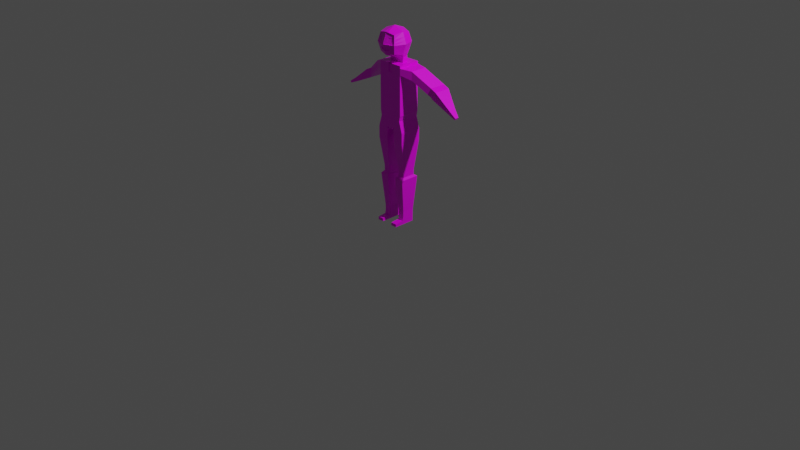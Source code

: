 # Source: char.blend  (saved by Blender 2.83.18; exported with 4.5.12 LTS)
import bpy
from mathutils import Matrix  # noqa: F401  (used for matrix-valued properties, if any)

bpy.ops.wm.read_factory_settings(use_empty=True)
scene = bpy.context.scene
scene.name = 'Scene'

# ---- collections
col_collection = bpy.data.collections.new('Collection'); scene.collection.children.link(col_collection)

# ---- images (referenced by path relative to the original .blend; pixels are not part of the script)
import os
ASSET_DIR = os.environ.get("B2B_ASSET_DIR", "")  # directory of the original .blend (textures are referenced by path, not embedded)
HERE = os.path.dirname(os.path.abspath(__file__))  # packed textures are extracted next to this script under _unpacked/

def load_image(name, relpath, width, height, colorspace="sRGB"):
    """Load a texture the original file referenced (path relative to the .blend, or extracted next to this script)."""
    p = next((c for c in (os.path.join(HERE, relpath), os.path.join(ASSET_DIR, relpath)) if relpath and os.path.exists(c)), "")
    if p:
        img = bpy.data.images.load(p, check_existing=True)
        img.name = name
    else:  # same state as the original file: an image datablock whose file is absent (Cycles renders it pink)
        img = bpy.data.images.new(name, width, height)
        img.source = "FILE"
        img.filepath = "//" + (relpath or name)
    img.colorspace_settings.name = colorspace
    return img
img_new_piskel_png = load_image('New Piskel.png', 'New Piskel.png', 1024, 1024, 'sRGB')

# ---- materials (node trees are filled in below, after node groups)
mat_material = bpy.data.materials.new('Material')
mat_material.alpha_threshold = 0.0
mat_material.use_transparent_shadow = False
mat_material.line_color = (0.0, 0.0, 0.0, 1.0)

# ---- material node trees
mat_material.use_nodes = True; mat_material.node_tree.nodes.clear()
_N = mat_material.node_tree.nodes; _L = mat_material.node_tree.links
n0 = _N.new('ShaderNodeOutputMaterial'); n0.name = 'Material Output'; n0.location = (300, 300)
n1 = _N.new('ShaderNodeTexImage'); n1.name = 'Image Texture'; n1.location = (-391, 179)
n1.image = img_new_piskel_png
n1.interpolation = 'Closest'
n2 = _N.new('ShaderNodeBsdfPrincipled'); n2.name = 'Principled BSDF'; n2.location = (10, 300)
n2.distribution = 'GGX'
n2.subsurface_method = 'BURLEY'
n2.inputs[2].default_value = 0.4
n2.inputs[3].default_value = 1.45
n2.inputs[27].default_value = (0.0, 0.0, 0.0, 1.0)
n2.inputs[28].default_value = 1.0
_L.new(n2.outputs[0], n0.inputs[0])
_L.new(n1.outputs[0], n2.inputs[0])
_L.new(n1.outputs[1], n2.inputs[4])
n0.is_active_output = True

# ---- world
world_world = bpy.data.worlds.new('World'); scene.world = world_world
world_world.use_nodes = True; world_world.node_tree.nodes.clear()
_N = world_world.node_tree.nodes; _L = world_world.node_tree.links
n0 = _N.new('ShaderNodeOutputWorld'); n0.name = 'World Output'; n0.location = (300, 300)
n1 = _N.new('ShaderNodeBackground'); n1.name = 'Background'; n1.location = (10, 300)
n1.inputs[0].default_value = (0.05088, 0.05088, 0.05088, 1.0)
_L.new(n1.outputs[0], n0.inputs[0])
n0.is_active_output = True
world_world.color = (0.05088, 0.05088, 0.05088)
world_world.use_sun_shadow = False
world_world.sun_shadow_jitter_overblur = 0.0

# ---- cameras
cam_camera = bpy.data.cameras.new('Camera')
cam_camera.clip_end = 100.0
cam_camera.ortho_scale = 7.314

# ---- lights
light_light = bpy.data.lights.new('Light', 'POINT')
light_light.transmission_factor = 0.0
light_light.energy = 1000.0
light_light.shadow_soft_size = 0.1
light_light.shadow_maximum_resolution = 0.006
light_light.use_absolute_resolution = True

# ---- meshes
me_cube = bpy.data.meshes.new('Cube')
me_cube.from_pydata([(1.0, 1.0, 1.0), (1.0, 1.0, -1.0), (1.0, -1.0, 1.0), (1.0, -1.0, -1.0), (0.9672, -1.0, -1.057), (0.9672, 1.0, -1.057), (0.1521, -1.0, -1.0), (0.1521, 1.0, 1.0), (0.1521, 1.0, -1.0), (0.1521, -1.0, 1.0), (0.3275, -1.0, -1.694), (0.3275, 1.0, -1.694), (0.2902, -1.0, -1.811), (0.9194, -1.0, -1.242), (0.9194, 1.0, -1.242), (0.2902, 1.0, -1.811), (0.333, -1.0, -1.88), (1.178, -1.0, -1.806), (1.178, 1.0, -1.806), (0.333, 1.0, -1.88), (0.3282, -1.0, -2.378), (1.181, -1.0, -2.393), (1.181, 1.0, -2.393), (0.3282, 1.0, -2.378), (0.5121, -0.5933, -3.851), (1.018, -0.5933, -3.86), (1.018, 0.5933, -3.86), (0.5121, 0.5933, -3.851), (0.5006, -0.5933, -4.137), (1.006, -0.5933, -4.146), (1.006, 0.5933, -4.146), (0.5006, 0.5933, -4.137), (0.3744, -0.8793, -4.242), (1.124, -0.8793, -4.255), (1.124, 0.8793, -4.255), (0.3744, 0.8793, -4.242), (0.4779, -0.5684, -5.953), (0.9624, -0.5684, -5.962), (0.9624, 0.5684, -5.962), (0.4779, 0.5684, -5.953), (0.4676, -0.5684, -6.209), (0.9521, -0.5684, -6.217), (0.9521, 0.5684, -6.217), (0.4676, 0.5684, -6.209), (0.4511, -0.5684, -6.621), (0.9356, -0.5684, -6.63), (0.9356, 0.5684, -6.63), (0.4511, 0.5684, -6.621), (0.4676, -1.421, -6.474), (0.9521, -1.421, -6.483), (0.4511, -1.437, -6.621), (0.9356, -1.437, -6.63), (0.4676, -0.6381, -6.43), (0.9521, -0.6381, -6.439), (0.4511, -1.003, -6.621), (0.9356, -1.003, -6.63), (1.0, 1.0, 1.322), (1.0, -1.0, 1.322), (0.1521, 1.0, 1.322), (0.1521, -1.0, 1.322), (1.0, 1.0, 1.443), (1.0, -1.0, 1.443), (0.1521, 1.0, 1.443), (0.1521, -1.0, 1.443), (1.758, 0.9592, 0.811), (1.758, -0.524, 0.811), (1.758, 0.9592, 1.245), (1.758, -0.524, 1.245), (3.103, 1.607, 0.1455), (3.103, 0.1233, 0.1455), (3.103, 1.607, 0.5797), (3.103, 0.1233, 0.5797), (3.233, 1.607, 0.0672), (3.233, 0.1233, 0.0672), (3.544, 1.607, 0.4509), (3.544, 0.1233, 0.4509), (4.705, 0.8419, -0.3641), (4.705, 0.1794, -0.3641), (4.844, 0.8419, -0.1927), (4.844, 0.1794, -0.1927), (5.365, 0.5222, -0.5407), (5.365, 0.1738, -0.5407), (5.438, 0.5222, -0.4505), (5.438, 0.1738, -0.4505), (0.1521, -0.9396, 1.0), (0.1521, -0.9396, 1.322), (0.1521, -0.9396, 1.443), (-1.0, 1.0, 1.0), (-1.0, 1.0, -1.0), (-1.0, -1.0, 1.0), (-1.0, -1.0, -1.0), (0.0, 1.0, -1.0), (0.0, -1.0, 1.0), (0.0, -1.0, -1.0), (0.0, 1.0, 1.0), (0.0, -1.0, -1.757), (-0.9672, -1.0, -1.057), (-0.9672, 1.0, -1.057), (0.0, 1.0, -1.757), (-0.1521, -1.0, -1.0), (-0.1521, 1.0, 1.0), (-0.1521, 1.0, -1.0), (-0.1521, -1.0, 1.0), (-0.3275, -1.0, -1.694), (-0.3275, 1.0, -1.694), (-0.2902, -1.0, -1.811), (-0.9194, -1.0, -1.242), (-0.9194, 1.0, -1.242), (-0.2902, 1.0, -1.811), (-0.333, -1.0, -1.88), (-1.178, -1.0, -1.806), (-1.178, 1.0, -1.806), (-0.333, 1.0, -1.88), (-0.3282, -1.0, -2.378), (-1.181, -1.0, -2.393), (-1.181, 1.0, -2.393), (-0.3282, 1.0, -2.378), (-0.5121, -0.5933, -3.851), (-1.018, -0.5933, -3.86), (-1.018, 0.5933, -3.86), (-0.5121, 0.5933, -3.851), (-0.5006, -0.5933, -4.137), (-1.006, -0.5933, -4.146), (-1.006, 0.5933, -4.146), (-0.5006, 0.5933, -4.137), (-0.3744, -0.8793, -4.242), (-1.124, -0.8793, -4.255), (-1.124, 0.8793, -4.255), (-0.3744, 0.8793, -4.242), (-0.4779, -0.5684, -5.953), (-0.9624, -0.5684, -5.962), (-0.9624, 0.5684, -5.962), (-0.4779, 0.5684, -5.953), (-0.4676, -0.5684, -6.209), (-0.9521, -0.5684, -6.217), (-0.9521, 0.5684, -6.217), (-0.4676, 0.5684, -6.209), (-0.4511, -0.5684, -6.621), (-0.9356, -0.5684, -6.63), (-0.9356, 0.5684, -6.63), (-0.4511, 0.5684, -6.621), (-0.4676, -1.421, -6.474), (-0.9521, -1.421, -6.483), (-0.4511, -1.437, -6.621), (-0.9356, -1.437, -6.63), (-0.4676, -0.6381, -6.43), (-0.9521, -0.6381, -6.439), (-0.4511, -1.003, -6.621), (-0.9356, -1.003, -6.63), (-1.0, 1.0, 1.322), (-1.0, -1.0, 1.322), (-0.1521, 1.0, 1.322), (-0.1521, -1.0, 1.322), (0.0, 1.0, 1.322), (-1.0, 1.0, 1.443), (-1.0, -1.0, 1.443), (-0.1521, 1.0, 1.443), (-0.1521, -1.0, 1.443), (0.0, -1.0, 1.443), (0.0, 1.0, 1.443), (-1.758, 0.9592, 0.811), (-1.758, -0.524, 0.811), (-1.758, 0.9592, 1.245), (-1.758, -0.524, 1.245), (-3.103, 1.607, 0.1455), (-3.103, 0.1233, 0.1455), (-3.103, 1.607, 0.5797), (-3.103, 0.1233, 0.5797), (-3.233, 1.607, 0.0672), (-3.233, 0.1233, 0.0672), (-3.544, 1.607, 0.4509), (-3.544, 0.1233, 0.4509), (-4.705, 0.8419, -0.3641), (-4.705, 0.1794, -0.3641), (-4.844, 0.8419, -0.1927), (-4.844, 0.1794, -0.1927), (-5.365, 0.5222, -0.5407), (-5.365, 0.1738, -0.5407), (-5.438, 0.5222, -0.4505), (-5.438, 0.1738, -0.4505), (-0.1521, -0.9396, 1.0), (0.0, -0.9396, 1.0), (-0.1521, -0.9396, 1.322), (0.0, -0.9396, 1.322), (-0.1521, -0.9396, 1.443), (0.0, -0.9396, 1.443), (-0.6865, -1.288, 1.97), (-0.6865, -1.288, 2.867), (-0.6865, 0.3125, 1.97), (-0.6865, 0.3125, 2.867), (-0.8369, -0.4878, 1.872), (-0.8369, -1.464, 2.419), (-0.8369, -0.4878, 2.965), (-0.8369, 0.4879, 2.419), (-1.153, -0.4878, 2.419), (-0.5109, 0.3379, 1.746), (-0.6228, -0.2578, 1.673), (-0.5109, 0.3379, 1.388), (-0.6228, -0.2578, 1.315), (0.5109, 0.3379, 1.388), (0.6228, -0.2578, 1.315), (-0.7975, -1.418, 2.536), (-0.7474, -1.359, 2.686), (-0.7474, 0.3835, 2.686), (-0.7975, 0.442, 2.536), (-0.9647, -0.4878, 2.744), (-1.07, -0.4878, 2.562), (-0.1716, 0.4441, 1.896), (-0.3432, 0.4002, 1.921), (-0.5149, 0.3564, 1.945), (-0.5149, 0.3564, 2.892), (-0.3432, 0.4002, 2.916), (-0.1716, 0.4441, 2.941), (-0.5149, -1.332, 1.945), (-0.3432, -1.376, 1.921), (-0.1716, -1.42, 1.896), (-0.1716, -1.42, 2.941), (-0.3432, -1.376, 2.916), (-0.5149, -1.332, 2.892), (-0.6277, 0.58, 2.419), (-0.4185, 0.672, 2.419), (-0.2092, 0.764, 2.419), (-0.6277, -1.556, 2.419), (-0.4185, -1.648, 2.419), (-0.2092, -1.74, 2.419), (-0.6277, -0.4878, 1.82), (-0.4185, -0.4878, 1.769), (-0.2092, -0.4878, 1.717), (-0.6277, -0.4878, 3.017), (-0.4185, -0.4878, 3.069), (-0.2092, -0.4878, 3.12), (-0.1277, 0.4358, 1.691), (-0.2554, 0.4031, 1.709), (-0.3832, 0.3705, 1.728), (-0.4671, -0.2578, 1.634), (-0.3114, -0.2578, 1.596), (-0.1557, -0.2578, 1.558), (-0.1277, 0.4358, 1.333), (-0.2554, 0.4031, 1.352), (-0.3832, 0.3705, 1.37), (-0.4671, -0.2578, 1.277), (-0.3114, -0.2578, 1.238), (-0.1557, -0.2578, 1.2), (-0.5981, 0.5214, 2.543), (-0.3988, 0.6008, 2.549), (-0.1994, 0.6802, 2.555), (-0.5605, 0.4469, 2.7), (-0.3737, 0.5102, 2.715), (-0.1868, 0.5736, 2.729), (-0.7438, -1.355, 2.141), (-0.7939, -1.414, 2.29), (-0.7939, 0.4378, 2.29), (-0.7438, 0.3794, 2.141), (-0.9572, -0.4878, 2.08), (-1.062, -0.4878, 2.262), (-0.1985, -1.648, 2.269), (-0.1859, -1.542, 2.095), (-0.397, -1.57, 2.276), (-0.3719, -1.479, 2.11), (-0.5955, -1.492, 2.283), (-0.5578, -1.417, 2.126), (-0.5955, 0.5161, 2.283), (-0.5578, 0.4416, 2.126), (-0.397, 0.5943, 2.276), (-0.3719, 0.5038, 2.11), (-0.1985, 0.6726, 2.269), (-0.1859, 0.566, 2.095), (0.02309, -1.526, 2.096), (0.02309, -1.649, 2.278), (-0.1754, -1.57, 2.285), (-0.1629, -1.464, 2.111), (-0.3739, -1.492, 2.292), (-0.3488, -1.401, 2.126), (-0.7344, -1.305, 2.676), (-0.6735, -1.234, 2.858), (-0.5019, -1.278, 2.883), (0.01299, -1.681, 2.553), (0.01299, -1.777, 2.409), (-0.1962, -1.685, 2.409), (-0.8239, -1.409, 2.409), (-0.7845, -1.363, 2.527), (0.01299, -1.409, 2.956), (0.01299, -1.558, 2.735), (-0.5851, -1.443, 2.533), (-0.5475, -1.368, 2.691), (-0.1586, -1.366, 2.932), (-0.3302, -1.322, 2.907), (-0.6147, -1.501, 2.409), (-0.4055, -1.593, 2.409), (-0.1864, -1.602, 2.546), (-0.3858, -1.522, 2.54), (-0.1738, -1.495, 2.72), (-0.3607, -1.432, 2.706), (-0.568, -1.385, 2.522), (-0.3141, -1.544, 2.535), (-0.5135, -1.464, 2.529), (-0.3016, -1.437, 2.709), (-0.4884, -1.374, 2.695), (-0.5304, -1.31, 2.68), (0.6865, -1.288, 1.97), (0.6865, -1.288, 2.867), (0.6865, 0.3125, 1.97), (0.6865, 0.3125, 2.867), (0.8369, -0.4878, 1.872), (0.8369, -1.464, 2.419), (0.8369, -0.4878, 2.965), (0.8369, 0.4879, 2.419), (0.0, 0.4879, 1.872), (0.0, 0.4879, 2.965), (0.0, -1.464, 1.872), (0.0, -1.396, 2.942), (1.153, -0.4878, 2.419), (0.0, 0.856, 2.419), (0.0, -1.764, 2.395), (0.0, -0.4878, 1.665), (0.0, -0.4878, 3.172), (0.5109, 0.3379, 1.746), (0.6228, -0.2578, 1.673), (0.0, 0.4684, 1.673), (0.0, -0.2578, 1.519), (0.5109, 0.3379, 1.388), (0.6228, -0.2578, 1.315), (-0.5109, 0.3379, 1.388), (0.0, 0.4684, 1.315), (-0.6228, -0.2578, 1.315), (0.0, -0.2578, 1.162), (0.7975, -1.418, 2.536), (0.7474, -1.359, 2.686), (0.7474, 0.3835, 2.686), (0.7975, 0.442, 2.536), (0.9647, -0.4878, 2.744), (1.07, -0.4878, 2.562), (0.0, 0.6369, 2.744), (0.0, 0.7596, 2.562), (0.0, -1.545, 2.721), (0.0, -1.668, 2.538), (0.1716, 0.4441, 1.896), (0.3432, 0.4002, 1.921), (0.5149, 0.3564, 1.945), (0.5149, 0.3564, 2.892), (0.3432, 0.4002, 2.916), (0.1716, 0.4441, 2.941), (0.5149, -1.332, 1.945), (0.3432, -1.376, 1.921), (0.1716, -1.42, 1.896), (0.1716, -1.42, 2.941), (0.3432, -1.376, 2.916), (0.5149, -1.332, 2.892), (0.6277, 0.58, 2.419), (0.4185, 0.672, 2.419), (0.2092, 0.764, 2.419), (0.6277, -1.556, 2.419), (0.4185, -1.648, 2.419), (0.2092, -1.74, 2.419), (0.6277, -0.4878, 1.82), (0.4185, -0.4878, 1.769), (0.2092, -0.4878, 1.717), (0.6277, -0.4878, 3.017), (0.4185, -0.4878, 3.069), (0.2092, -0.4878, 3.12), (0.1277, 0.4358, 1.691), (0.2554, 0.4031, 1.709), (0.3832, 0.3705, 1.728), (0.4671, -0.2578, 1.634), (0.3114, -0.2578, 1.596), (0.1557, -0.2578, 1.558), (0.1277, 0.4358, 1.333), (0.2554, 0.4031, 1.352), (0.3832, 0.3705, 1.37), (0.4671, -0.2578, 1.277), (0.3114, -0.2578, 1.238), (0.1557, -0.2578, 1.2), (0.5981, 0.5214, 2.543), (0.3988, 0.6008, 2.549), (0.1994, 0.6802, 2.555), (0.5605, 0.4469, 2.7), (0.3737, 0.5102, 2.715), (0.1868, 0.5736, 2.729), (0.7438, -1.355, 2.141), (0.7939, -1.414, 2.29), (0.7939, 0.4378, 2.29), (0.7438, 0.3794, 2.141), (0.9572, -0.4878, 2.08), (1.062, -0.4878, 2.262), (0.0, 0.6282, 2.08), (0.0, 0.7508, 2.262), (0.0, -1.604, 2.08), (0.0, -1.727, 2.262), (0.1985, -1.648, 2.269), (0.1859, -1.542, 2.095), (0.397, -1.57, 2.276), (0.3719, -1.479, 2.11), (0.5955, -1.492, 2.283), (0.5578, -1.417, 2.126), (0.5955, 0.5161, 2.283), (0.5578, 0.4416, 2.126), (0.397, 0.5943, 2.276), (0.3719, 0.5038, 2.11), (0.1985, 0.6726, 2.269), (0.1859, 0.566, 2.095), (-0.02309, -1.526, 2.096), (-0.02309, -1.649, 2.278), (0.1754, -1.57, 2.285), (0.1629, -1.464, 2.111), (0.3739, -1.492, 2.292), (0.3488, -1.401, 2.126), (0.7344, -1.305, 2.676), (0.6735, -1.234, 2.858), (0.5019, -1.278, 2.883), (-0.01299, -1.681, 2.553), (-0.01299, -1.777, 2.409), (0.1962, -1.685, 2.409), (0.8239, -1.409, 2.409), (0.7845, -1.363, 2.527), (-0.01299, -1.409, 2.956), (-0.01299, -1.558, 2.735), (0.5851, -1.443, 2.533), (0.5475, -1.368, 2.691), (0.1586, -1.366, 2.932), (0.3302, -1.322, 2.907), (0.6147, -1.501, 2.409), (0.4055, -1.593, 2.409), (0.1864, -1.602, 2.546), (0.3858, -1.522, 2.54), (0.1738, -1.495, 2.72), (0.3607, -1.432, 2.706), (0.568, -1.385, 2.522), (0.3141, -1.544, 2.535), (0.5135, -1.464, 2.529), (0.3016, -1.437, 2.709), (0.4884, -1.374, 2.695), (0.5304, -1.31, 2.68)], [], [(6, 93, 95, 10), (1, 0, 2, 3), (8, 7, 0, 1), (6, 9, 92, 93), (57, 2, 65, 67), (5, 4, 13, 14), (8, 1, 5, 11), (1, 3, 4, 5), (91, 8, 11, 98), (98, 11, 10, 95), (0, 7, 58, 56), (3, 2, 9, 6), (91, 94, 7, 8), (3, 6, 10, 4), (13, 12, 16, 17), (10, 11, 15, 12), (11, 5, 14, 15), (4, 10, 12, 13), (19, 18, 22, 23), (12, 15, 19, 16), (14, 13, 17, 18), (15, 14, 18, 19), (20, 23, 27, 24), (17, 16, 20, 21), (16, 19, 23, 20), (18, 17, 21, 22), (27, 26, 30, 31), (22, 21, 25, 26), (23, 22, 26, 27), (21, 20, 24, 25), (31, 30, 34, 35), (25, 24, 28, 29), (24, 27, 31, 28), (26, 25, 29, 30), (32, 35, 39, 36), (29, 28, 32, 33), (28, 31, 35, 32), (30, 29, 33, 34), (39, 38, 42, 43), (34, 33, 37, 38), (35, 34, 38, 39), (33, 32, 36, 37), (53, 52, 48, 49), (37, 36, 40, 41), (36, 39, 43, 40), (38, 37, 41, 42), (47, 46, 45, 44), (40, 43, 47, 44), (42, 41, 45, 46), (43, 42, 46, 47), (49, 48, 50, 51), (52, 54, 50, 48), (54, 55, 51, 50), (55, 53, 49, 51), (45, 41, 53, 55), (44, 45, 55, 54), (40, 44, 54, 52), (41, 40, 52, 53), (58, 153, 159, 62), (56, 58, 62, 60), (9, 2, 57, 59), (7, 94, 153, 58), (59, 63, 86, 85), (62, 159, 158, 63), (60, 62, 63, 61), (63, 158, 185, 86), (57, 56, 60, 61), (59, 57, 61, 63), (64, 66, 70, 68), (2, 0, 64, 65), (56, 57, 67, 66), (0, 56, 66, 64), (70, 71, 75, 74), (66, 67, 71, 70), (65, 64, 68, 69), (67, 65, 69, 71), (75, 73, 77, 79), (69, 68, 72, 73), (71, 69, 73, 75), (68, 70, 74, 72), (78, 79, 83, 82), (72, 74, 78, 76), (74, 75, 79, 78), (73, 72, 76, 77), (81, 80, 82, 83), (77, 76, 80, 81), (79, 77, 81, 83), (76, 78, 82, 80), (181, 84, 85, 183), (183, 85, 86, 185), (92, 9, 84, 181), (9, 59, 85, 84), (99, 103, 95, 93), (88, 90, 89, 87), (101, 88, 87, 100), (99, 93, 92, 102), (150, 163, 161, 89), (97, 107, 106, 96), (101, 104, 97, 88), (88, 97, 96, 90), (91, 98, 104, 101), (98, 95, 103, 104), (87, 149, 151, 100), (90, 99, 102, 89), (91, 101, 100, 94), (90, 96, 103, 99), (106, 110, 109, 105), (103, 105, 108, 104), (104, 108, 107, 97), (96, 106, 105, 103), (112, 116, 115, 111), (105, 109, 112, 108), (107, 111, 110, 106), (108, 112, 111, 107), (113, 117, 120, 116), (110, 114, 113, 109), (109, 113, 116, 112), (111, 115, 114, 110), (120, 124, 123, 119), (115, 119, 118, 114), (116, 120, 119, 115), (114, 118, 117, 113), (124, 128, 127, 123), (118, 122, 121, 117), (117, 121, 124, 120), (119, 123, 122, 118), (125, 129, 132, 128), (122, 126, 125, 121), (121, 125, 128, 124), (123, 127, 126, 122), (132, 136, 135, 131), (127, 131, 130, 126), (128, 132, 131, 127), (126, 130, 129, 125), (146, 142, 141, 145), (130, 134, 133, 129), (129, 133, 136, 132), (131, 135, 134, 130), (140, 137, 138, 139), (133, 137, 140, 136), (135, 139, 138, 134), (136, 140, 139, 135), (142, 144, 143, 141), (145, 141, 143, 147), (147, 143, 144, 148), (148, 144, 142, 146), (138, 148, 146, 134), (137, 147, 148, 138), (133, 145, 147, 137), (134, 146, 145, 133), (151, 156, 159, 153), (149, 154, 156, 151), (102, 152, 150, 89), (100, 151, 153, 94), (152, 182, 184, 157), (156, 157, 158, 159), (154, 155, 157, 156), (157, 184, 185, 158), (150, 155, 154, 149), (152, 157, 155, 150), (160, 164, 166, 162), (89, 161, 160, 87), (149, 162, 163, 150), (87, 160, 162, 149), (166, 170, 171, 167), (162, 166, 167, 163), (161, 165, 164, 160), (163, 167, 165, 161), (171, 175, 173, 169), (165, 169, 168, 164), (167, 171, 169, 165), (164, 168, 170, 166), (174, 178, 179, 175), (168, 172, 174, 170), (170, 174, 175, 171), (169, 173, 172, 168), (177, 179, 178, 176), (173, 177, 176, 172), (175, 179, 177, 173), (172, 176, 178, 174), (181, 183, 182, 180), (183, 185, 184, 182), (92, 181, 180, 102), (102, 180, 182, 152), (250, 191, 194, 254), (202, 187, 192, 205), (205, 192, 189, 203), (254, 194, 193, 251), (265, 221, 312, 385), (248, 212, 308, 332), (259, 222, 191, 250), (225, 190, 196, 234), (227, 314, 309, 215), (210, 189, 192, 228), (228, 192, 187, 218), (231, 318, 323, 237), (234, 196, 198, 240), (190, 188, 195, 196), (207, 307, 318, 231), (237, 323, 325, 242), (323, 199, 200, 325), (196, 195, 197, 198), (221, 245, 333, 312), (245, 248, 332, 333), (194, 206, 204, 193), (206, 205, 203, 204), (191, 201, 206, 194), (201, 202, 205, 206), (204, 203, 246, 243), (243, 246, 247, 244), (244, 247, 248, 245), (193, 204, 243, 219), (219, 243, 244, 220), (220, 244, 245, 221), (313, 335, 276, 277), (191, 222, 287, 279), (218, 187, 274, 275), (187, 202, 273, 274), (335, 334, 282, 276), (197, 239, 240, 198), (239, 238, 241, 240), (238, 237, 242, 241), (188, 209, 233, 195), (209, 208, 232, 233), (208, 207, 231, 232), (319, 236, 242, 325), (236, 235, 241, 242), (235, 234, 240, 241), (195, 233, 239, 197), (233, 232, 238, 239), (232, 231, 237, 238), (315, 230, 216, 310), (230, 229, 217, 216), (229, 228, 218, 217), (308, 212, 230, 315), (212, 211, 229, 230), (211, 210, 228, 229), (190, 225, 213, 186), (225, 226, 214, 213), (226, 227, 215, 214), (314, 227, 236, 319), (227, 226, 235, 236), (226, 225, 234, 235), (387, 313, 224, 255), (255, 224, 223, 257), (257, 223, 222, 259), (202, 201, 280, 273), (334, 310, 281, 282), (201, 191, 279, 280), (203, 189, 210, 246), (246, 210, 211, 247), (247, 211, 212, 248), (251, 193, 219, 261), (261, 219, 220, 263), (263, 220, 221, 265), (217, 218, 275, 286), (216, 217, 286, 285), (223, 224, 278, 288), (310, 216, 285, 281), (224, 313, 277, 278), (222, 223, 288, 287), (208, 264, 266, 207), (264, 263, 265, 266), (209, 262, 264, 208), (262, 261, 263, 264), (188, 252, 262, 209), (252, 251, 261, 262), (214, 258, 260, 213), (258, 257, 259, 260), (215, 256, 258, 214), (258, 256, 270, 272), (309, 386, 256, 215), (256, 386, 267, 270), (213, 260, 249, 186), (260, 259, 250, 249), (207, 266, 384, 307), (266, 265, 385, 384), (190, 253, 252, 188), (253, 254, 251, 252), (186, 249, 253, 190), (249, 250, 254, 253), (270, 269, 271, 272), (267, 268, 269, 270), (257, 258, 272, 271), (387, 255, 269, 268), (255, 257, 271, 269), (284, 275, 274, 273), (287, 283, 280, 279), (283, 284, 273, 280), (276, 282, 291, 289), (289, 291, 296, 294), (284, 283, 293, 298), (277, 276, 289, 278), (278, 289, 290, 288), (288, 290, 283, 287), (282, 281, 285, 291), (291, 285, 286, 292), (292, 286, 275, 284), (294, 296, 297, 295), (295, 297, 298, 293), (292, 284, 298, 297), (290, 289, 294, 295), (291, 292, 297, 296), (283, 290, 295, 293), (379, 383, 311, 304), (327, 330, 305, 300), (330, 328, 302, 305), (383, 380, 306, 311), (398, 385, 312, 350), (377, 332, 308, 341), (392, 379, 304, 351), (354, 363, 317, 303), (356, 344, 309, 314), (339, 357, 305, 302), (357, 347, 300, 305), (360, 366, 323, 318), (363, 369, 321, 317), (303, 317, 316, 301), (336, 360, 318, 307), (366, 371, 325, 323), (323, 325, 324, 322), (317, 321, 320, 316), (350, 312, 333, 374), (374, 333, 332, 377), (311, 306, 329, 331), (331, 329, 328, 330), (304, 311, 331, 326), (326, 331, 330, 327), (329, 372, 375, 328), (372, 373, 376, 375), (373, 374, 377, 376), (306, 348, 372, 329), (348, 349, 373, 372), (349, 350, 374, 373), (313, 410, 409, 335), (304, 412, 420, 351), (347, 408, 407, 300), (300, 407, 406, 327), (335, 409, 415, 334), (320, 321, 369, 368), (368, 369, 370, 367), (367, 370, 371, 366), (301, 316, 362, 338), (338, 362, 361, 337), (337, 361, 360, 336), (319, 325, 371, 365), (365, 371, 370, 364), (364, 370, 369, 363), (316, 320, 368, 362), (362, 368, 367, 361), (361, 367, 366, 360), (315, 310, 345, 359), (359, 345, 346, 358), (358, 346, 347, 357), (308, 315, 359, 341), (341, 359, 358, 340), (340, 358, 357, 339), (303, 299, 342, 354), (354, 342, 343, 355), (355, 343, 344, 356), (314, 319, 365, 356), (356, 365, 364, 355), (355, 364, 363, 354), (387, 388, 353, 313), (388, 390, 352, 353), (390, 392, 351, 352), (327, 406, 413, 326), (334, 415, 414, 310), (326, 413, 412, 304), (328, 375, 339, 302), (375, 376, 340, 339), (376, 377, 341, 340), (380, 394, 348, 306), (394, 396, 349, 348), (396, 398, 350, 349), (346, 419, 408, 347), (345, 418, 419, 346), (352, 421, 411, 353), (310, 414, 418, 345), (353, 411, 410, 313), (351, 420, 421, 352), (337, 336, 399, 397), (397, 399, 398, 396), (338, 337, 397, 395), (395, 397, 396, 394), (301, 338, 395, 381), (381, 395, 394, 380), (343, 342, 393, 391), (391, 393, 392, 390), (344, 343, 391, 389), (391, 405, 403, 389), (309, 344, 389, 386), (389, 403, 400, 386), (342, 299, 378, 393), (393, 378, 379, 392), (336, 307, 384, 399), (399, 384, 385, 398), (303, 301, 381, 382), (382, 381, 380, 383), (299, 303, 382, 378), (378, 382, 383, 379), (403, 405, 404, 402), (400, 403, 402, 401), (390, 404, 405, 391), (387, 401, 402, 388), (388, 402, 404, 390), (417, 406, 407, 408), (420, 412, 413, 416), (416, 413, 406, 417), (409, 422, 424, 415), (422, 427, 429, 424), (417, 431, 426, 416), (410, 411, 422, 409), (411, 421, 423, 422), (421, 420, 416, 423), (415, 424, 418, 414), (424, 425, 419, 418), (425, 417, 408, 419), (427, 428, 430, 429), (428, 426, 431, 430), (425, 430, 431, 417), (423, 428, 427, 422), (424, 429, 430, 425), (416, 426, 428, 423)])
_uv = me_cube.uv_layers.new(name='UVMap')
_uv.uv.foreach_set('vector', [0.5, 0.23, 0.5, 0.23, 0.5, 0.23, 0.5, 0.23, 0.5, 0.2119, 0.5, 0.2119, 0.5, 0.2119, 0.5, 0.2119, 0.5, 0.2119, 0.5, 0.2119, 0.5, 0.2119, 0.5, 0.2119, 0.5, 0.23, 0.5, 0.23, 0.5, 0.23, 0.5, 0.23, 0.5, 0.2119, 0.5, 0.2119, 0.5, 0.2119, 0.5, 0.2119, 0.5, 0.2119, 0.5, 0.2119, 0.5, 0.2119, 0.5, 0.2119, 0.5, 0.2119, 0.5, 0.2119, 0.5, 0.2119, 0.5, 0.2119, 0.5, 0.4662, 0.5, 0.4662, 0.5, 0.4662, 0.5, 0.4662, 0.5, 0.2119, 0.5, 0.2119, 0.5, 0.2119, 0.5, 0.2119, 0.5, 0.2135, 0.5, 0.2135, 0.5, 0.2135, 0.5, 0.2135, 0.5, 0.2119, 0.5, 0.2119, 0.5, 0.2119, 0.5, 0.2119, 0.5, 0.23, 0.5, 0.23, 0.5, 0.23, 0.5, 0.23, 0.5, 0.2119, 0.5, 0.2119, 0.5, 0.2119, 0.5, 0.2119, 0.5, 0.23, 0.5, 0.23, 0.5, 0.23, 0.5, 0.23, 0.5, 0.23, 0.5, 0.23, 0.5, 0.23, 0.5, 0.23, 0.5, 0.2274, 0.5, 0.2274, 0.5, 0.2274, 0.5, 0.2274, 0.5, 0.2119, 0.5, 0.2119, 0.5, 0.2119, 0.5, 0.2119, 0.5, 0.2278, 0.5, 0.2278, 0.5, 0.2278, 0.5, 0.2278, 0.5, 0.2119, 0.5, 0.2119, 0.5, 0.2119, 0.5, 0.2119, 0.5, 0.2274, 0.5, 0.2274, 0.5, 0.2274, 0.5, 0.2274, 0.5, 0.2119, 0.5, 0.2119, 0.5, 0.2119, 0.5, 0.2119, 0.5, 0.2119, 0.5, 0.2119, 0.5, 0.2119, 0.5, 0.2119, 0.5, 0.229, 0.5, 0.229, 0.5, 0.229, 0.5, 0.229, 0.5, 0.23, 0.5, 0.23, 0.5, 0.23, 0.5, 0.23, 0.5, 0.229, 0.5, 0.229, 0.5, 0.229, 0.5, 0.229, 0.5, 0.2119, 0.5, 0.2119, 0.5, 0.2119, 0.5, 0.2119, 0.5, 0.4662, 0.5, 0.4662, 0.5, 0.4662, 0.5, 0.4662, 0.5, 0.2119, 0.5, 0.2119, 0.5, 0.2119, 0.5, 0.2119, 0.5, 0.2119, 0.5, 0.2119, 0.5, 0.2119, 0.5, 0.2119, 0.5, 0.23, 0.5, 0.23, 0.5, 0.23, 0.5, 0.23, 0.5, 0.4662, 0.5, 0.4662, 0.5, 0.4662, 0.5, 0.4662, 0.5, 0.4662, 0.5, 0.4662, 0.5, 0.4662, 0.5, 0.4662, 0.5, 0.4662, 0.5, 0.4662, 0.5, 0.4662, 0.5, 0.4662, 0.5, 0.4662, 0.5, 0.4662, 0.5, 0.4662, 0.5, 0.4662, 0.5, 0.4662, 0.5, 0.4662, 0.5, 0.4662, 0.5, 0.4662, 0.5, 0.4662, 0.5, 0.4662, 0.5, 0.4662, 0.5, 0.4662, 0.5, 0.4662, 0.5, 0.4662, 0.5, 0.4662, 0.5, 0.4662, 0.5, 0.4662, 0.5, 0.4662, 0.5, 0.4662, 0.5, 0.4662, 0.5, 0.4662, 0.5, 0.4662, 0.5, 0.4662, 0.5, 0.4662, 0.5, 0.4662, 0.5, 0.4662, 0.5, 0.4662, 0.5, 0.4662, 0.5, 0.4662, 0.5, 0.4662, 0.5, 0.4662, 0.5, 0.4662, 0.5, 0.4662, 0.5, 0.4662, 0.5, 0.4662, 0.5, 0.4662, 0.5, 0.4662, 0.5, 0.4662, 0.5, 0.4662, 0.5, 0.4662, 0.5, 0.4662, 0.5, 0.4662, 0.5, 0.4662, 0.5, 0.4662, 0.5, 0.4662, 0.5, 0.4662, 0.5, 0.4662, 0.5, 0.4662, 0.5, 0.4662, 0.5, 0.4662, 0.5, 0.4662, 0.5, 0.4662, 0.5, 0.4662, 0.5, 0.4662, 0.5, 0.4662, 0.5, 0.4662, 0.5, 0.4662, 0.5, 0.4662, 0.5, 0.4662, 0.5, 0.4662, 0.5, 0.4662, 0.5, 0.4662, 0.5, 0.4662, 0.5, 0.4662, 0.5, 0.4662, 0.5, 0.4662, 0.5, 0.4662, 0.5, 0.4662, 0.5, 0.4662, 0.5, 0.4662, 0.5, 0.4662, 0.5, 0.4662, 0.5, 0.4662, 0.5, 0.4662, 0.5, 0.4662, 0.5, 0.4662, 0.5, 0.4662, 0.5, 0.4662, 0.5, 0.4662, 0.5, 0.4662, 0.5, 0.4662, 0.5, 0.4662, 0.5, 0.4662, 0.5, 0.4662, 0.5, 0.4662, 0.5, 0.4662, 0.5, 0.4662, 0.5, 0.4662, 0.5, 0.4662, 0.5, 0.4662, 0.5, 0.4662, 0.5, 0.4662, 0.5, 0.4662, 0.5, 0.4662, 0.5, 0.4662, 0.5, 0.4662, 0.5, 0.4662, 0.5, 0.4662, 0.5, 0.4662, 0.5, 0.4662, 0.5, 0.2119, 0.5, 0.2119, 0.5, 0.2119, 0.5, 0.2119, 0.5, 0.2119, 0.5, 0.2119, 0.5, 0.2119, 0.5, 0.2119, 0.5, 0.23, 0.5, 0.23, 0.5, 0.23, 0.5, 0.23, 0.5, 0.2119, 0.5, 0.2119, 0.5, 0.2119, 0.5, 0.2119, 0.5, 0.23, 0.5, 0.23, 0.5, 0.23, 0.5, 0.23, 0.5, 0.4662, 0.5, 0.4662, 0.5, 0.4662, 0.5, 0.4662, 0.5, 0.4169, 0.5, 0.4169, 0.5, 0.4169, 0.5, 0.4169, 0.5, 0.4662, 0.5, 0.4662, 0.5, 0.4662, 0.5, 0.4662, 0.5, 0.2238, 0.5, 0.2238, 0.5, 0.2238, 0.5, 0.2238, 0.5, 0.23, 0.5, 0.23, 0.5, 0.23, 0.5, 0.23, 0.5, 0.2119, 0.5, 0.2119, 0.5, 0.2119, 0.5, 0.2119, 0.5, 0.2119, 0.5, 0.2119, 0.5, 0.2119, 0.5, 0.2119, 0.5, 0.2119, 0.5, 0.2119, 0.5, 0.2119, 0.5, 0.2119, 0.5, 0.2119, 0.5, 0.2119, 0.5, 0.2119, 0.5, 0.2119, 0.5, 0.4662, 0.5, 0.4662, 0.5, 0.4662, 0.5, 0.4662, 0.5, 0.2119, 0.5, 0.2119, 0.5, 0.2119, 0.5, 0.2119, 0.5, 0.2119, 0.5, 0.2119, 0.5, 0.2119, 0.5, 0.2119, 0.5, 0.2119, 0.5, 0.2119, 0.5, 0.2119, 0.5, 0.2119, 0.5, 0.4662, 0.5, 0.4662, 0.5, 0.4662, 0.5, 0.4662, 0.5, 0.4662, 0.5, 0.4662, 0.5, 0.4662, 0.5, 0.4662, 0.5, 0.4662, 0.5, 0.4662, 0.5, 0.4662, 0.5, 0.4662, 0.5, 0.4662, 0.5, 0.4662, 0.5, 0.4662, 0.5, 0.4662, 0.5, 0.4662, 0.5, 0.4662, 0.5, 0.4662, 0.5, 0.4662, 0.5, 0.4662, 0.5, 0.4662, 0.5, 0.4662, 0.5, 0.4662, 0.5, 0.4662, 0.5, 0.4662, 0.5, 0.4662, 0.5, 0.4662, 0.5, 0.4662, 0.5, 0.4662, 0.5, 0.4662, 0.5, 0.4662, 0.5, 0.4662, 0.5, 0.4662, 0.5, 0.4662, 0.5, 0.4662, 0.5, 0.4662, 0.5, 0.4662, 0.5, 0.4662, 0.5, 0.4662, 0.5, 0.4662, 0.5, 0.4662, 0.5, 0.4662, 0.5, 0.4662, 0.5, 0.4662, 0.5, 0.4662, 0.5, 0.4662, 0.5, 0.4662, 0.5, 0.4649, 0.5, 0.4649, 0.5, 0.4649, 0.5, 0.4649, 0.5, 0.4649, 0.5, 0.4649, 0.5, 0.4649, 0.5, 0.4649, 0.5, 0.23, 0.5, 0.23, 0.5, 0.23, 0.5, 0.23, 0.5, 0.23, 0.5, 0.23, 0.5, 0.23, 0.5, 0.23, 0.5, 0.23, 0.5, 0.23, 0.5, 0.23, 0.5, 0.23, 0.5, 0.2119, 0.5, 0.2119, 0.5, 0.2119, 0.5, 0.2119, 0.5, 0.2119, 0.5, 0.2119, 0.5, 0.2119, 0.5, 0.2119, 0.5, 0.23, 0.5, 0.23, 0.5, 0.23, 0.5, 0.23, 0.5, 0.2119, 0.5, 0.2119, 0.5, 0.2119, 0.5, 0.2119, 0.5, 0.2119, 0.5, 0.2119, 0.5, 0.2119, 0.5, 0.2119, 0.5, 0.2119, 0.5, 0.2119, 0.5, 0.2119, 0.5, 0.2119, 0.5, 0.4662, 0.5, 0.4662, 0.5, 0.4662, 0.5, 0.4662, 0.5, 0.2119, 0.5, 0.2119, 0.5, 0.2119, 0.5, 0.2119, 0.5, 0.2135, 0.5, 0.2135, 0.5, 0.2135, 0.5, 0.2135, 0.5, 0.2119, 0.5, 0.2119, 0.5, 0.2119, 0.5, 0.2119, 0.5, 0.23, 0.5, 0.23, 0.5, 0.23, 0.5, 0.23, 0.5, 0.2119, 0.5, 0.2119, 0.5, 0.2119, 0.5, 0.2119, 0.5, 0.23, 0.5, 0.23, 0.5, 0.23, 0.5, 0.23, 0.5, 0.23, 0.5, 0.23, 0.5, 0.23, 0.5, 0.23, 0.5, 0.2274, 0.5, 0.2274, 0.5, 0.2274, 0.5, 0.2274, 0.5, 0.2119, 0.5, 0.2119, 0.5, 0.2119, 0.5, 0.2119, 0.5, 0.2278, 0.5, 0.2278, 0.5, 0.2278, 0.5, 0.2278, 0.5, 0.2119, 0.5, 0.2119, 0.5, 0.2119, 0.5, 0.2119, 0.5, 0.2274, 0.5, 0.2274, 0.5, 0.2274, 0.5, 0.2274, 0.5, 0.2119, 0.5, 0.2119, 0.5, 0.2119, 0.5, 0.2119, 0.5, 0.2119, 0.5, 0.2119, 0.5, 0.2119, 0.5, 0.2119, 0.5, 0.229, 0.5, 0.229, 0.5, 0.229, 0.5, 0.229, 0.5, 0.23, 0.5, 0.23, 0.5, 0.23, 0.5, 0.23, 0.5, 0.229, 0.5, 0.229, 0.5, 0.229, 0.5, 0.229, 0.5, 0.2119, 0.5, 0.2119, 0.5, 0.2119, 0.5, 0.2119, 0.5, 0.4662, 0.5, 0.4662, 0.5, 0.4662, 0.5, 0.4662, 0.5, 0.2119, 0.5, 0.2119, 0.5, 0.2119, 0.5, 0.2119, 0.5, 0.2119, 0.5, 0.2119, 0.5, 0.2119, 0.5, 0.2119, 0.5, 0.23, 0.5, 0.23, 0.5, 0.23, 0.5, 0.23, 0.5, 0.4662, 0.5, 0.4662, 0.5, 0.4662, 0.5, 0.4662, 0.5, 0.4662, 0.5, 0.4662, 0.5, 0.4662, 0.5, 0.4662, 0.5, 0.4662, 0.5, 0.4662, 0.5, 0.4662, 0.5, 0.4662, 0.5, 0.4662, 0.5, 0.4662, 0.5, 0.4662, 0.5, 0.4662, 0.5, 0.4662, 0.5, 0.4662, 0.5, 0.4662, 0.5, 0.4662, 0.5, 0.4662, 0.5, 0.4662, 0.5, 0.4662, 0.5, 0.4662, 0.5, 0.4662, 0.5, 0.4662, 0.5, 0.4662, 0.5, 0.4662, 0.5, 0.4662, 0.5, 0.4662, 0.5, 0.4662, 0.5, 0.4662, 0.5, 0.4662, 0.5, 0.4662, 0.5, 0.4662, 0.5, 0.4662, 0.5, 0.4662, 0.5, 0.4662, 0.5, 0.4662, 0.5, 0.4662, 0.5, 0.4662, 0.5, 0.4662, 0.5, 0.4662, 0.5, 0.4662, 0.5, 0.4662, 0.5, 0.4662, 0.5, 0.4662, 0.5, 0.4662, 0.5, 0.4662, 0.5, 0.4662, 0.5, 0.4662, 0.5, 0.4662, 0.5, 0.4662, 0.5, 0.4662, 0.5, 0.4662, 0.5, 0.4662, 0.5, 0.4662, 0.5, 0.4662, 0.5, 0.4662, 0.5, 0.4662, 0.5, 0.4662, 0.5, 0.4662, 0.5, 0.4662, 0.5, 0.4662, 0.5, 0.4662, 0.5, 0.4662, 0.5, 0.4662, 0.5, 0.4662, 0.5, 0.4662, 0.5, 0.4662, 0.5, 0.4662, 0.5, 0.4662, 0.5, 0.4662, 0.5, 0.4662, 0.5, 0.4662, 0.5, 0.4662, 0.5, 0.4662, 0.5, 0.4662, 0.5, 0.4662, 0.5, 0.4662, 0.5, 0.4662, 0.5, 0.4662, 0.5, 0.4662, 0.5, 0.4662, 0.5, 0.4662, 0.5, 0.4662, 0.5, 0.4662, 0.5, 0.4662, 0.5, 0.4662, 0.5, 0.4662, 0.5, 0.4662, 0.5, 0.4662, 0.5, 0.4662, 0.5, 0.4662, 0.5, 0.4662, 0.5, 0.4662, 0.5, 0.4662, 0.5, 0.4662, 0.5, 0.4662, 0.5, 0.4662, 0.5, 0.4662, 0.5, 0.4662, 0.5, 0.4662, 0.5, 0.4662, 0.5, 0.4662, 0.5, 0.4662, 0.5, 0.4662, 0.5, 0.4662, 0.5, 0.4662, 0.5, 0.4662, 0.5, 0.4662, 0.5, 0.4662, 0.5, 0.2119, 0.5, 0.2119, 0.5, 0.2119, 0.5, 0.2119, 0.5, 0.2119, 0.5, 0.2119, 0.5, 0.2119, 0.5, 0.2119, 0.5, 0.23, 0.5, 0.23, 0.5, 0.23, 0.5, 0.23, 0.5, 0.2119, 0.5, 0.2119, 0.5, 0.2119, 0.5, 0.2119, 0.5, 0.23, 0.5, 0.23, 0.5, 0.23, 0.5, 0.23, 0.5, 0.4662, 0.5, 0.4662, 0.5, 0.4662, 0.5, 0.4662, 0.5, 0.4169, 0.5, 0.4169, 0.5, 0.4169, 0.5, 0.4169, 0.5, 0.4662, 0.5, 0.4662, 0.5, 0.4662, 0.5, 0.4662, 0.5, 0.2238, 0.5, 0.2238, 0.5, 0.2238, 0.5, 0.2238, 0.5, 0.23, 0.5, 0.23, 0.5, 0.23, 0.5, 0.23, 0.5, 0.2119, 0.5, 0.2119, 0.5, 0.2119, 0.5, 0.2119, 0.5, 0.2119, 0.5, 0.2119, 0.5, 0.2119, 0.5, 0.2119, 0.5, 0.2119, 0.5, 0.2119, 0.5, 0.2119, 0.5, 0.2119, 0.5, 0.2119, 0.5, 0.2119, 0.5, 0.2119, 0.5, 0.2119, 0.5, 0.4662, 0.5, 0.4662, 0.5, 0.4662, 0.5, 0.4662, 0.5, 0.2119, 0.5, 0.2119, 0.5, 0.2119, 0.5, 0.2119, 0.5, 0.2119, 0.5, 0.2119, 0.5, 0.2119, 0.5, 0.2119, 0.5, 0.2119, 0.5, 0.2119, 0.5, 0.2119, 0.5, 0.2119, 0.5, 0.4662, 0.5, 0.4662, 0.5, 0.4662, 0.5, 0.4662, 0.5, 0.4662, 0.5, 0.4662, 0.5, 0.4662, 0.5, 0.4662, 0.5, 0.4662, 0.5, 0.4662, 0.5, 0.4662, 0.5, 0.4662, 0.5, 0.4662, 0.5, 0.4662, 0.5, 0.4662, 0.5, 0.4662, 0.5, 0.4662, 0.5, 0.4662, 0.5, 0.4662, 0.5, 0.4662, 0.5, 0.4662, 0.5, 0.4662, 0.5, 0.4662, 0.5, 0.4662, 0.5, 0.4662, 0.5, 0.4662, 0.5, 0.4662, 0.5, 0.4662, 0.5, 0.4662, 0.5, 0.4662, 0.5, 0.4662, 0.5, 0.4662, 0.5, 0.4662, 0.5, 0.4662, 0.5, 0.4662, 0.5, 0.4662, 0.5, 0.4662, 0.5, 0.4662, 0.5, 0.4662, 0.5, 0.4662, 0.5, 0.4662, 0.5, 0.4662, 0.5, 0.4662, 0.5, 0.4662, 0.5, 0.4662, 0.5, 0.4662, 0.5, 0.4662, 0.5, 0.4662, 0.5, 0.4649, 0.5, 0.4649, 0.5, 0.4649, 0.5, 0.4649, 0.5, 0.4649, 0.5, 0.4649, 0.5, 0.4649, 0.5, 0.4649, 0.5, 0.23, 0.5, 0.23, 0.5, 0.23, 0.5, 0.23, 0.5, 0.23, 0.5, 0.23, 0.5, 0.23, 0.5, 0.23, 0.5, 0.1149, 0.5, 0.1149, 0.5, 0.1149, 0.5, 0.1149, 0.5, 0.1149, 0.5, 0.1149, 0.5, 0.1149, 0.5, 0.1149, 0.5, 0.1149, 0.5, 0.1149, 0.5, 0.1149, 0.5, 0.1149, 0.5, 0.1149, 0.5, 0.1149, 0.5, 0.1149, 0.5, 0.1149, 0.5, 0.1149, 0.5, 0.1149, 0.5, 0.1149, 0.5, 0.1149, 0.5, 0.1149, 0.5, 0.1149, 0.5, 0.1149, 0.5, 0.1149, 0.5, 0.1715, 0.5, 0.1715, 0.5, 0.1715, 0.5, 0.1715, 0.5, 0.4791, 0.5, 0.4791, 0.5, 0.4791, 0.5, 0.4791, 0.5, 0.1149, 0.5, 0.1149, 0.5, 0.1149, 0.5, 0.1149, 0.5, 0.1149, 0.5, 0.1149, 0.5, 0.1149, 0.5, 0.1149, 0.5, 0.1149, 0.5, 0.1149, 0.5, 0.1149, 0.5, 0.1149, 0.5, 0.4791, 0.5, 0.4791, 0.5, 0.4791, 0.5, 0.4791, 0.5, 0.4791, 0.5, 0.4791, 0.5, 0.4791, 0.5, 0.4791, 0.5, 0.4791, 0.5, 0.4791, 0.5, 0.4791, 0.5, 0.4791, 0.5, 0.4791, 0.5, 0.4791, 0.5, 0.4791, 0.5, 0.4791, 0.5, 0.5, 0.5, 0.5, 0.5, 0.5, 0.5, 0.5, 0.5, 0.5, 0.5, 0.5, 0.5, 0.5, 0.5, 0.5, 0.5, 0.4791, 0.5, 0.4791, 0.5, 0.4791, 0.5, 0.4791, 0.5, 0.1149, 0.5, 0.1149, 0.5, 0.1149, 0.5, 0.1149, 0.5, 0.1149, 0.5, 0.1149, 0.5, 0.1149, 0.5, 0.1149, 0.5, 0.1149, 0.5, 0.1149, 0.5, 0.1149, 0.5, 0.1149, 0.5, 0.1149, 0.5, 0.1149, 0.5, 0.1149, 0.5, 0.1149, 0.5, 0.1149, 0.5, 0.1149, 0.5, 0.1149, 0.5, 0.1149, 0.5, 0.1149, 0.5, 0.1149, 0.5, 0.1149, 0.5, 0.1149, 0.5, 0.1149, 0.5, 0.1149, 0.5, 0.1149, 0.5, 0.1149, 0.5, 0.1149, 0.5, 0.1149, 0.5, 0.1149, 0.5, 0.1149, 0.5, 0.1149, 0.5, 0.1149, 0.5, 0.1149, 0.5, 0.1149, 0.5, 0.1149, 0.5, 0.1149, 0.5, 0.1149, 0.5, 0.1149, 0.5, 0.1149, 0.5, 0.1149, 0.5, 0.1149, 0.5, 0.1149, 0.5, 0.1149, 0.5, 0.1149, 0.5, 0.1149, 0.5, 0.1149, 0.0, 0.0, 0.0, 0.0, 0.0, 0.0, 0.0, 0.0, 0.5, 0.1715, 0.5, 0.1715, 0.5, 0.1715, 0.5, 0.1715, 0.5, 0.1149, 0.5, 0.1149, 0.5, 0.1149, 0.5, 0.1149, 0.5, 0.1149, 0.5, 0.1149, 0.5, 0.1149, 0.5, 0.1149, 0.0, 0.0, 0.0, 0.0, 0.0, 0.0, 0.0, 0.0, 0.5, 0.5, 0.5, 0.5, 0.5, 0.5, 0.5, 0.5, 0.5, 0.5, 0.5, 0.5, 0.5, 0.5, 0.5, 0.5, 0.5, 0.5, 0.5, 0.5, 0.5, 0.5, 0.5, 0.5, 0.5, 0.4791, 0.5, 0.4791, 0.5, 0.4791, 0.5, 0.4791, 0.5, 0.4791, 0.5, 0.4791, 0.5, 0.4791, 0.5, 0.4791, 0.5, 0.4791, 0.5, 0.4791, 0.5, 0.4791, 0.5, 0.4791, 0.5, 0.4791, 0.5, 0.4791, 0.5, 0.4791, 0.5, 0.4791, 0.5, 0.4791, 0.5, 0.4791, 0.5, 0.4791, 0.5, 0.4791, 0.5, 0.4791, 0.5, 0.4791, 0.5, 0.4791, 0.5, 0.4791, 0.5, 0.4791, 0.5, 0.4791, 0.5, 0.4791, 0.5, 0.4791, 0.5, 0.4791, 0.5, 0.4791, 0.5, 0.4791, 0.5, 0.4791, 0.5, 0.4791, 0.5, 0.4791, 0.5, 0.4791, 0.5, 0.4791, 0.5, 0.1149, 0.5, 0.1149, 0.5, 0.1149, 0.5, 0.1149, 0.5, 0.1149, 0.5, 0.1149, 0.5, 0.1149, 0.5, 0.1149, 0.5, 0.1149, 0.5, 0.1149, 0.5, 0.1149, 0.5, 0.1149, 0.5, 0.1149, 0.5, 0.1149, 0.5, 0.1149, 0.5, 0.1149, 0.5, 0.1149, 0.5, 0.1149, 0.5, 0.1149, 0.5, 0.1149, 0.5, 0.1149, 0.5, 0.1149, 0.5, 0.1149, 0.5, 0.1149, 0.5, 0.1149, 0.5, 0.1149, 0.5, 0.1149, 0.5, 0.1149, 0.5, 0.1149, 0.5, 0.1149, 0.5, 0.1149, 0.5, 0.1149, 0.5, 0.1149, 0.5, 0.1149, 0.5, 0.1149, 0.5, 0.1149, 0.5, 0.4791, 0.5, 0.4791, 0.5, 0.4791, 0.5, 0.4791, 0.5, 0.4791, 0.5, 0.4791, 0.5, 0.4791, 0.5, 0.4791, 0.5, 0.4791, 0.5, 0.4791, 0.5, 0.4791, 0.5, 0.4791, 0.5, 0.1715, 0.5, 0.1715, 0.5, 0.1715, 0.5, 0.1715, 0.5, 0.1715, 0.5, 0.1715, 0.5, 0.1715, 0.5, 0.1715, 0.5, 0.1715, 0.5, 0.1715, 0.5, 0.1715, 0.5, 0.1715, 0.5, 0.1149, 0.5, 0.1149, 0.5, 0.1149, 0.5, 0.1149, 0.0, 0.0, 0.0, 0.0, 0.0, 0.0, 0.0, 0.0, 0.5, 0.1149, 0.5, 0.1149, 0.5, 0.1149, 0.5, 0.1149, 0.5, 0.1149, 0.5, 0.1149, 0.5, 0.1149, 0.5, 0.1149, 0.5, 0.1149, 0.5, 0.1149, 0.5, 0.1149, 0.5, 0.1149, 0.5, 0.1149, 0.5, 0.1149, 0.5, 0.1149, 0.5, 0.1149, 0.5, 0.1149, 0.5, 0.1149, 0.5, 0.1149, 0.5, 0.1149, 0.5, 0.1149, 0.5, 0.1149, 0.5, 0.1149, 0.5, 0.1149, 0.5, 0.1149, 0.5, 0.1149, 0.5, 0.1149, 0.5, 0.1149, 0.5, 0.1149, 0.5, 0.1149, 0.5, 0.1149, 0.5, 0.1149, 0.5, 0.1149, 0.5, 0.1149, 0.5, 0.1149, 0.5, 0.1149, 0.5, 0.1715, 0.5, 0.1715, 0.5, 0.1715, 0.5, 0.1715, 0.5, 0.1149, 0.5, 0.1149, 0.5, 0.1149, 0.5, 0.1149, 0.5, 0.1715, 0.5, 0.1715, 0.5, 0.1715, 0.5, 0.1715, 0.5, 0.1715, 0.5, 0.1715, 0.5, 0.1715, 0.5, 0.1715, 0.5, 0.1149, 0.5, 0.1149, 0.5, 0.1149, 0.5, 0.1149, 0.5, 0.1149, 0.5, 0.1149, 0.5, 0.1149, 0.5, 0.1149, 0.5, 0.1149, 0.5, 0.1149, 0.5, 0.1149, 0.5, 0.1149, 0.5, 0.1149, 0.5, 0.1149, 0.5, 0.1149, 0.5, 0.1149, 0.5, 0.1149, 0.5, 0.1149, 0.5, 0.1149, 0.5, 0.1149, 0.5, 0.1149, 0.5, 0.1149, 0.5, 0.1149, 0.5, 0.1149, 0.5, 0.1715, 0.5, 0.1715, 0.5, 0.1715, 0.5, 0.1715, 0.5, 0.1715, 0.5, 0.1715, 0.5, 0.1715, 0.5, 0.1715, 0.5, 0.1715, 0.5, 0.1715, 0.5, 0.1715, 0.5, 0.1715, 0.5, 0.1715, 0.5, 0.1715, 0.5, 0.1715, 0.5, 0.1715, 0.5, 0.1715, 0.5, 0.1715, 0.5, 0.1715, 0.5, 0.1715, 0.5, 0.1715, 0.5, 0.1715, 0.5, 0.1715, 0.5, 0.1715, 0.5, 0.1715, 0.5, 0.1715, 0.5, 0.1715, 0.5, 0.1715, 0.5, 0.1715, 0.5, 0.1715, 0.5, 0.1715, 0.5, 0.1715, 0.5, 0.1149, 0.5, 0.1149, 0.5, 0.1149, 0.5, 0.1149, 0.5, 0.1149, 0.5, 0.1149, 0.5, 0.1149, 0.5, 0.1149, 0.5, 0.1149, 0.5, 0.1149, 0.5, 0.1149, 0.5, 0.1149, 0.5, 0.1149, 0.5, 0.1149, 0.5, 0.1149, 0.5, 0.1149, 0.5, 0.1149, 0.5, 0.1149, 0.5, 0.1149, 0.5, 0.1149, 0.5, 0.1149, 0.5, 0.1149, 0.5, 0.1149, 0.5, 0.1149, 0.5, 0.4631, 0.5, 0.4631, 0.5, 0.4631, 0.5, 0.4631, 0.5, 0.4631, 0.5, 0.4631, 0.5, 0.4631, 0.5, 0.4631, 0.5, 0.1715, 0.5, 0.1715, 0.5, 0.1715, 0.5, 0.1715, 0.5, 0.1715, 0.5, 0.1715, 0.5, 0.1715, 0.5, 0.1715, 0.5, 0.1715, 0.5, 0.1715, 0.5, 0.1715, 0.5, 0.1715, 0.5, 0.4791, 0.5, 0.4791, 0.5, 0.4791, 0.5, 0.4791, 0.5, 0.4791, 0.5, 0.4791, 0.5, 0.4791, 0.5, 0.4791, 0.5, 0.4791, 0.5, 0.4791, 0.5, 0.4791, 0.5, 0.4791, 0.5, 0.4791, 0.5, 0.4791, 0.5, 0.4791, 0.5, 0.4791, 0.5, 0.02507, 0.5, 0.02507, 0.5, 0.02507, 0.5, 0.02507, 0.5, 0.4791, 0.5, 0.4791, 0.5, 0.4791, 0.5, 0.4791, 0.5, 0.4791, 0.5, 0.4791, 0.5, 0.4791, 0.5, 0.4791, 0.5, 0.4791, 0.5, 0.4791, 0.5, 0.4791, 0.5, 0.4791, 0.5, 0.4791, 0.5, 0.4791, 0.5, 0.4791, 0.5, 0.4791, 0.5, 0.4791, 0.5, 0.4791, 0.5, 0.4791, 0.5, 0.4791, 0.5, 0.4791, 0.5, 0.4791, 0.5, 0.4791, 0.5, 0.4791, 0.5, 0.4791, 0.5, 0.4791, 0.5, 0.4791, 0.5, 0.4791, 0.5, 0.2761, 0.5, 0.2761, 0.5, 0.2761, 0.5, 0.2761, 0.5, 0.01892, 0.5, 0.01892, 0.5, 0.01892, 0.5, 0.01892, 0.5, 0.4791, 0.5, 0.4791, 0.5, 0.4791, 0.5, 0.4791, 0.5, 0.4791, 0.5, 0.4791, 0.5, 0.4791, 0.5, 0.4791, 0.5, 0.4791, 0.5, 0.4791, 0.5, 0.4791, 0.5, 0.4791, 0.5, 0.4791, 0.5, 0.4791, 0.5, 0.4791, 0.5, 0.4791, 0.5, 0.1149, 0.5, 0.1149, 0.5, 0.1149, 0.5, 0.1149, 0.5, 0.1149, 0.5, 0.1149, 0.5, 0.1149, 0.5, 0.1149, 0.5, 0.1149, 0.5, 0.1149, 0.5, 0.1149, 0.5, 0.1149, 0.5, 0.1149, 0.5, 0.1149, 0.5, 0.1149, 0.5, 0.1149, 0.5, 0.1149, 0.5, 0.1149, 0.5, 0.1149, 0.5, 0.1149, 0.5, 0.1149, 0.5, 0.1149, 0.5, 0.1149, 0.5, 0.1149, 0.5, 0.1715, 0.5, 0.1715, 0.5, 0.1715, 0.5, 0.1715, 0.5, 0.4791, 0.5, 0.4791, 0.5, 0.4791, 0.5, 0.4791, 0.5, 0.1149, 0.5, 0.1149, 0.5, 0.1149, 0.5, 0.1149, 0.5, 0.1149, 0.5, 0.1149, 0.5, 0.1149, 0.5, 0.1149, 0.5, 0.1149, 0.5, 0.1149, 0.5, 0.1149, 0.5, 0.1149, 0.5, 0.4791, 0.5, 0.4791, 0.5, 0.4791, 0.5, 0.4791, 0.5, 0.4791, 0.5, 0.4791, 0.5, 0.4791, 0.5, 0.4791, 0.5, 0.4791, 0.5, 0.4791, 0.5, 0.4791, 0.5, 0.4791, 0.5, 0.4791, 0.5, 0.4791, 0.5, 0.4791, 0.5, 0.4791, 0.5, 0.5, 0.5, 0.5, 0.5, 0.5, 0.5, 0.5, 0.5, 0.5, 0.5, 0.5, 0.5, 0.5, 0.5, 0.5, 0.5, 0.4791, 0.5, 0.4791, 0.5, 0.4791, 0.5, 0.4791, 0.5, 0.1149, 0.5, 0.1149, 0.5, 0.1149, 0.5, 0.1149, 0.5, 0.1149, 0.5, 0.1149, 0.5, 0.1149, 0.5, 0.1149, 0.5, 0.1149, 0.5, 0.1149, 0.5, 0.1149, 0.5, 0.1149, 0.5, 0.1149, 0.5, 0.1149, 0.5, 0.1149, 0.5, 0.1149, 0.5, 0.1149, 0.5, 0.1149, 0.5, 0.1149, 0.5, 0.1149, 0.5, 0.1149, 0.5, 0.1149, 0.5, 0.1149, 0.5, 0.1149, 0.5, 0.1149, 0.5, 0.1149, 0.5, 0.1149, 0.5, 0.1149, 0.5, 0.1149, 0.5, 0.1149, 0.5, 0.1149, 0.5, 0.1149, 0.5, 0.1149, 0.5, 0.1149, 0.5, 0.1149, 0.5, 0.1149, 0.5, 0.1149, 0.5, 0.1149, 0.5, 0.1149, 0.5, 0.1149, 0.5, 0.1149, 0.5, 0.1149, 0.5, 0.1149, 0.5, 0.1149, 0.5, 0.1149, 0.5, 0.1149, 0.5, 0.1149, 0.5, 0.1149, 0.0, 0.0, 0.0, 0.0, 0.0, 0.0, 0.0, 0.0, 0.5, 0.1715, 0.5, 0.1715, 0.5, 0.1715, 0.5, 0.1715, 0.5, 0.1149, 0.5, 0.1149, 0.5, 0.1149, 0.5, 0.1149, 0.5, 0.1149, 0.5, 0.1149, 0.5, 0.1149, 0.5, 0.1149, 0.0, 0.0, 0.0, 0.0, 0.0, 0.0, 0.0, 0.0, 0.5, 0.5, 0.5, 0.5, 0.5, 0.5, 0.5, 0.5, 0.5, 0.5, 0.5, 0.5, 0.5, 0.5, 0.5, 0.5, 0.5, 0.5, 0.5, 0.5, 0.5, 0.5, 0.5, 0.5, 0.5, 0.4791, 0.5, 0.4791, 0.5, 0.4791, 0.5, 0.4791, 0.5, 0.4791, 0.5, 0.4791, 0.5, 0.4791, 0.5, 0.4791, 0.5, 0.4791, 0.5, 0.4791, 0.5, 0.4791, 0.5, 0.4791, 0.5, 0.4791, 0.5, 0.4791, 0.5, 0.4791, 0.5, 0.4791, 0.5, 0.4791, 0.5, 0.4791, 0.5, 0.4791, 0.5, 0.4791, 0.5, 0.4791, 0.5, 0.4791, 0.5, 0.4791, 0.5, 0.4791, 0.5, 0.4791, 0.5, 0.4791, 0.5, 0.4791, 0.5, 0.4791, 0.5, 0.4791, 0.5, 0.4791, 0.5, 0.4791, 0.5, 0.4791, 0.5, 0.4791, 0.5, 0.4791, 0.5, 0.4791, 0.5, 0.4791, 0.5, 0.1149, 0.5, 0.1149, 0.5, 0.1149, 0.5, 0.1149, 0.5, 0.1149, 0.5, 0.1149, 0.5, 0.1149, 0.5, 0.1149, 0.5, 0.1149, 0.5, 0.1149, 0.5, 0.1149, 0.5, 0.1149, 0.5, 0.1149, 0.5, 0.1149, 0.5, 0.1149, 0.5, 0.1149, 0.5, 0.1149, 0.5, 0.1149, 0.5, 0.1149, 0.5, 0.1149, 0.5, 0.1149, 0.5, 0.1149, 0.5, 0.1149, 0.5, 0.1149, 0.5, 0.1149, 0.5, 0.1149, 0.5, 0.1149, 0.5, 0.1149, 0.5, 0.1149, 0.5, 0.1149, 0.5, 0.1149, 0.5, 0.1149, 0.5, 0.1149, 0.5, 0.1149, 0.5, 0.1149, 0.5, 0.1149, 0.5, 0.4791, 0.5, 0.4791, 0.5, 0.4791, 0.5, 0.4791, 0.5, 0.4791, 0.5, 0.4791, 0.5, 0.4791, 0.5, 0.4791, 0.5, 0.4791, 0.5, 0.4791, 0.5, 0.4791, 0.5, 0.4791, 0.5, 0.1715, 0.5, 0.1715, 0.5, 0.1715, 0.5, 0.1715, 0.5, 0.1715, 0.5, 0.1715, 0.5, 0.1715, 0.5, 0.1715, 0.5, 0.1715, 0.5, 0.1715, 0.5, 0.1715, 0.5, 0.1715, 0.5, 0.1149, 0.5, 0.1149, 0.5, 0.1149, 0.5, 0.1149, 0.0, 0.0, 0.0, 0.0, 0.0, 0.0, 0.0, 0.0, 0.5, 0.1149, 0.5, 0.1149, 0.5, 0.1149, 0.5, 0.1149, 0.5, 0.1149, 0.5, 0.1149, 0.5, 0.1149, 0.5, 0.1149, 0.5, 0.1149, 0.5, 0.1149, 0.5, 0.1149, 0.5, 0.1149, 0.5, 0.1149, 0.5, 0.1149, 0.5, 0.1149, 0.5, 0.1149, 0.5, 0.1149, 0.5, 0.1149, 0.5, 0.1149, 0.5, 0.1149, 0.5, 0.1149, 0.5, 0.1149, 0.5, 0.1149, 0.5, 0.1149, 0.5, 0.1149, 0.5, 0.1149, 0.5, 0.1149, 0.5, 0.1149, 0.5, 0.1149, 0.5, 0.1149, 0.5, 0.1149, 0.5, 0.1149, 0.5, 0.1149, 0.5, 0.1149, 0.5, 0.1149, 0.5, 0.1149, 0.5, 0.1715, 0.5, 0.1715, 0.5, 0.1715, 0.5, 0.1715, 0.5, 0.1149, 0.5, 0.1149, 0.5, 0.1149, 0.5, 0.1149, 0.5, 0.1715, 0.5, 0.1715, 0.5, 0.1715, 0.5, 0.1715, 0.5, 0.1715, 0.5, 0.1715, 0.5, 0.1715, 0.5, 0.1715, 0.5, 0.1149, 0.5, 0.1149, 0.5, 0.1149, 0.5, 0.1149, 0.5, 0.1149, 0.5, 0.1149, 0.5, 0.1149, 0.5, 0.1149, 0.5, 0.1149, 0.5, 0.1149, 0.5, 0.1149, 0.5, 0.1149, 0.5, 0.1149, 0.5, 0.1149, 0.5, 0.1149, 0.5, 0.1149, 0.5, 0.1149, 0.5, 0.1149, 0.5, 0.1149, 0.5, 0.1149, 0.5, 0.1149, 0.5, 0.1149, 0.5, 0.1149, 0.5, 0.1149, 0.5, 0.1715, 0.5, 0.1715, 0.5, 0.1715, 0.5, 0.1715, 0.5, 0.1715, 0.5, 0.1715, 0.5, 0.1715, 0.5, 0.1715, 0.5, 0.1715, 0.5, 0.1715, 0.5, 0.1715, 0.5, 0.1715, 0.5, 0.1715, 0.5, 0.1715, 0.5, 0.1715, 0.5, 0.1715, 0.5, 0.1715, 0.5, 0.1715, 0.5, 0.1715, 0.5, 0.1715, 0.5, 0.1715, 0.5, 0.1715, 0.5, 0.1715, 0.5, 0.1715, 0.5, 0.1715, 0.5, 0.1715, 0.5, 0.1715, 0.5, 0.1715, 0.5, 0.1715, 0.5, 0.1715, 0.5, 0.1715, 0.5, 0.1715, 0.5, 0.1149, 0.5, 0.1149, 0.5, 0.1149, 0.5, 0.1149, 0.5, 0.1149, 0.5, 0.1149, 0.5, 0.1149, 0.5, 0.1149, 0.5, 0.1149, 0.5, 0.1149, 0.5, 0.1149, 0.5, 0.1149, 0.5, 0.1149, 0.5, 0.1149, 0.5, 0.1149, 0.5, 0.1149, 0.5, 0.1149, 0.5, 0.1149, 0.5, 0.1149, 0.5, 0.1149, 0.5, 0.1149, 0.5, 0.1149, 0.5, 0.1149, 0.5, 0.1149, 0.5, 0.4631, 0.5, 0.4631, 0.5, 0.4631, 0.5, 0.4631, 0.5, 0.4631, 0.5, 0.4631, 0.5, 0.4631, 0.5, 0.4631, 0.5, 0.1715, 0.5, 0.1715, 0.5, 0.1715, 0.5, 0.1715, 0.5, 0.1715, 0.5, 0.1715, 0.5, 0.1715, 0.5, 0.1715, 0.5, 0.1715, 0.5, 0.1715, 0.5, 0.1715, 0.5, 0.1715, 0.5, 0.4791, 0.5, 0.4791, 0.5, 0.4791, 0.5, 0.4791, 0.5, 0.4791, 0.5, 0.4791, 0.5, 0.4791, 0.5, 0.4791, 0.5, 0.4791, 0.5, 0.4791, 0.5, 0.4791, 0.5, 0.4791, 0.5, 0.4791, 0.5, 0.4791, 0.5, 0.4791, 0.5, 0.4791, 0.5, 0.02507, 0.5, 0.02507, 0.5, 0.02507, 0.5, 0.02507, 0.5, 0.4791, 0.5, 0.4791, 0.5, 0.4791, 0.5, 0.4791, 0.5, 0.4791, 0.5, 0.4791, 0.5, 0.4791, 0.5, 0.4791, 0.5, 0.4791, 0.5, 0.4791, 0.5, 0.4791, 0.5, 0.4791, 0.5, 0.4791, 0.5, 0.4791, 0.5, 0.4791, 0.5, 0.4791, 0.5, 0.4791, 0.5, 0.4791, 0.5, 0.4791, 0.5, 0.4791, 0.5, 0.4791, 0.5, 0.4791, 0.5, 0.4791, 0.5, 0.4791, 0.5, 0.4791, 0.5, 0.4791, 0.5, 0.4791, 0.5, 0.4791, 0.5, 0.2761, 0.5, 0.2761, 0.5, 0.2761, 0.5, 0.2761, 0.5, 0.01892, 0.5, 0.01892, 0.5, 0.01892, 0.5, 0.01892, 0.5, 0.4791, 0.5, 0.4791, 0.5, 0.4791, 0.5, 0.4791, 0.5, 0.4791, 0.5, 0.4791, 0.5, 0.4791, 0.5, 0.4791, 0.5, 0.4791, 0.5, 0.4791, 0.5, 0.4791, 0.5, 0.4791, 0.5, 0.4791, 0.5, 0.4791, 0.5, 0.4791, 0.5, 0.4791])
me_cube.materials.append(mat_material)
me_cube.use_remesh_preserve_volume = False
me_cube.use_remesh_preserve_attributes = False
me_cube.use_mirror_vertex_groups = False
me_cube.update()
arm_metarig = bpy.data.armatures.new('metarig')  # bones are not reproduced

# ---- objects
ob_cube = bpy.data.objects.new('Cube', me_cube)
ob_light = bpy.data.objects.new('Light', light_light)
ob_camera = bpy.data.objects.new('Camera', cam_camera)
ob_metarig = bpy.data.objects.new('metarig', arm_metarig)

# ---- transforms, parenting, visibility, modifiers, constraints
ob_cube.parent = ob_metarig
ob_cube.location = (0.0, 0.0, 1.372)
ob_cube.scale = (0.1348, 0.1156, 0.2062)
ob_cube.lock_rotations_4d = False
ob_cube.empty_display_type = 'ARROWS'
ob_cube.lineart.crease_threshold = 0.0
_vg = ob_cube.vertex_groups.new(name='spine')
for _i, _w in zip([8, 91, 101], [0.1164, 0.1954, 0.1164]): _vg.add([_i], _w, 'REPLACE')
_vg = ob_cube.vertex_groups.new(name='spine.001')
for _i, _w in zip([1, 3, 4, 5, 6, 8, 9, 10, 11, 12, 13, 14, 15, 16, 18, 84, 88, 90, 91, 92, 93, 95, 96, 97, 98, 99, 101, 102, 103, 104, 105, 106, 107, 108, 109, 111, 180, 181], [0.5979, 0.06149, 0.05595, 0.4878, 0.6314, 0.7383, 0.0214, 0.04489, 0.05392, 0.0192, 0.02345, 0.2685, 0.009731, 0.00134, 0.03609, 0.01579, 0.5979, 0.06149, 0.6673, 0.02213, 0.6448, 0.02384, 0.05595, 0.4878, 0.05448, 0.6314, 0.7383, 0.0214, 0.04489, 0.05392, 0.0192, 0.02345, 0.2685, 0.009731, 0.00134, 0.03609, 0.01579, 0.006624]): _vg.add([_i], _w, 'REPLACE')
_vg = ob_cube.vertex_groups.new(name='spine.002')
_vg = ob_cube.vertex_groups.new(name='spine.003')
for _i, _w in zip([0, 7, 56, 58, 60, 62, 63, 86, 87, 94, 100, 149, 151, 153, 154, 156, 157, 158, 159, 184, 185, 195, 196, 197, 198, 199, 200, 232, 233, 234, 237, 238, 239, 240, 241, 242, 316, 317, 319, 320, 321, 322, 323, 324, 325, 361, 362, 363, 366, 367, 368, 369, 370, 371], [0.07378, 0.7032, 0.06998, 0.3642, 0.09541, 0.2743, 0.02802, 0.02294, 0.07378, 0.718, 0.7032, 0.06998, 0.3642, 0.3712, 0.09541, 0.2743, 0.02802, 0.02953, 0.2787, 0.02294, 0.0211, 0.02703, 0.009971, 0.2559, 0.1167, 0.2056, 0.1905, 0.004552, 0.01915, 0.00314, 0.0609, 0.08837, 0.1496, 0.1445, 0.2115, 0.386, 0.02703, 0.009971, 0.007275, 0.2559, 0.1167, 0.2056, 0.05921, 0.1905, 0.2354, 0.004552, 0.01915, 0.00314, 0.0609, 0.08837, 0.1496, 0.1445, 0.2115, 0.386]): _vg.add([_i], _w, 'REPLACE')
_vg = ob_cube.vertex_groups.new(name='spine.004')
for _i, _w in zip([186, 188, 190, 195, 196, 197, 198, 199, 200, 207, 208, 209, 213, 214, 215, 225, 226, 227, 231, 232, 233, 234, 235, 236, 237, 238, 239, 240, 241, 242, 251, 252, 253, 254, 261, 262, 263, 264, 265, 266, 299, 301, 303, 307, 309, 314, 316, 317, 318, 319, 320, 321, 322, 323, 324, 325, 336, 337, 338, 342, 343, 344, 354, 355, 356, 360, 361, 362, 363, 364, 365, 366, 367, 368, 369, 370, 371, 380, 381, 382, 383, 384, 385, 394, 395, 396, 397, 398, 399], [0.01205, 0.07487, 0.08961, 0.2117, 0.2894, 0.6127, 0.7239, 0.6902, 0.5765, 0.1718, 0.1241, 0.09589, 0.01438, 0.01508, 0.01291, 0.1176, 0.1511, 0.16, 0.533, 0.3609, 0.2686, 0.515, 0.6982, 0.8396, 0.8942, 0.8405, 0.7472, 0.7482, 0.7213, 0.5654, 0.001185, 0.03297, 0.03815, 0.001031, 0.005769, 0.04707, 0.01007, 0.05647, 0.01435, 0.06583, 0.01205, 0.07487, 0.08961, 0.2067, 0.009598, 0.1788, 0.2117, 0.2894, 0.5999, 0.8984, 0.6127, 0.7239, 0.6902, 0.9083, 0.5765, 0.706, 0.1718, 0.1241, 0.09589, 0.01438, 0.01508, 0.01291, 0.1176, 0.1511, 0.16, 0.533, 0.3609, 0.2686, 0.515, 0.6982, 0.8396, 0.8942, 0.8405, 0.7472, 0.7482, 0.7213, 0.5654, 0.001185, 0.03297, 0.03815, 0.001031, 0.07152, 0.01573, 0.005769, 0.04707, 0.01007, 0.05647, 0.01435, 0.06583]): _vg.add([_i], _w, 'REPLACE')
_vg = ob_cube.vertex_groups.new(name='spine.005')
for _i, _w in zip([186, 187, 188, 190, 191, 192, 193, 194, 195, 196, 197, 198, 199, 200, 201, 202, 203, 204, 205, 206, 207, 208, 209, 213, 214, 215, 216, 217, 218, 219, 220, 221, 222, 223, 224, 225, 226, 227, 231, 232, 233, 234, 235, 236, 237, 238, 239, 240, 241, 242, 243, 244, 245, 249, 250, 251, 252, 253, 254, 255, 256, 257, 258, 259, 260, 261, 262, 263, 264, 265, 266, 267, 268, 269, 270, 271, 272, 273, 274, 275, 276, 277, 278, 279, 280, 281, 282, 283, 284, 285, 286, 287, 288, 289, 290, 291, 292, 293, 294, 295, 296, 297, 298, 299, 300, 301, 303, 304, 305, 306, 307, 309, 310, 311, 312, 313, 314, 316, 317, 318, 319, 320, 321, 322, 323, 324, 325, 326, 327, 328, 329, 330, 331, 333, 334, 335, 336, 337, 338, 342, 343, 344, 345, 346, 347, 348, 349, 350, 351, 352, 353, 354, 355, 356, 360, 361, 362, 363, 364, 365, 366, 367, 368, 369, 370, 371, 372, 373, 374, 378, 379, 380, 381, 382, 383, 384, 385, 386, 387, 388, 389, 390, 391, 392, 393, 394, 395, 396, 397, 398, 399, 400, 401, 402, 403, 404, 405, 406, 407, 408, 409, 410, 411, 412, 413, 414, 415, 416, 417, 418, 419, 420, 421, 422, 423, 424, 425, 426, 427, 428, 429, 430, 431], [0.3246, 0.08579, 0.2452, 0.2085, 0.1869, 0.002885, 0.06118, 0.07208, 0.5275, 0.4369, 0.09302, 0.1054, 0.1012, 0.2297, 0.1598, 0.1242, 0.008522, 0.03845, 0.03189, 0.05708, 0.5073, 0.4646, 0.3329, 0.3704, 0.4105, 0.4438, 0.07977, 0.07622, 0.07825, 0.06042, 0.05968, 0.05939, 0.2412, 0.2707, 0.2704, 0.2818, 0.3613, 0.6454, 0.3517, 0.4914, 0.5287, 0.2859, 0.1904, 0.1056, 0.02189, 0.05531, 0.07684, 0.07354, 0.04824, 0.02888, 0.03103, 0.02497, 0.02181, 0.2386, 0.201, 0.08807, 0.1402, 0.1339, 0.09465, 0.3038, 0.4074, 0.2817, 0.3375, 0.2428, 0.284, 0.09419, 0.164, 0.09939, 0.1899, 0.1024, 0.2053, 0.4083, 0.3304, 0.3164, 0.3983, 0.293, 0.3503, 0.1277, 0.08922, 0.08459, 0.2081, 0.2608, 0.2652, 0.1896, 0.1657, 0.08591, 0.1397, 0.1922, 0.1327, 0.08415, 0.08252, 0.235, 0.2628, 0.2055, 0.2111, 0.1343, 0.1332, 0.1928, 0.2099, 0.1988, 0.1359, 0.1352, 0.1371, 0.3246, 0.08579, 0.2452, 0.2085, 0.1869, 0.002885, 0.06118, 0.5113, 0.4503, 0.08672, 0.07208, 0.05901, 0.2652, 0.7065, 0.5275, 0.4369, 0.2987, 0.057, 0.09302, 0.1054, 0.1012, 0.006204, 0.2297, 0.05321, 0.1598, 0.1242, 0.008522, 0.03845, 0.03189, 0.05708, 0.0221, 0.1428, 0.2118, 0.5073, 0.4646, 0.3329, 0.3704, 0.4105, 0.4438, 0.07977, 0.07622, 0.07825, 0.06042, 0.05968, 0.05939, 0.2412, 0.2707, 0.2704, 0.2818, 0.3613, 0.6454, 0.3517, 0.4914, 0.5287, 0.2859, 0.1904, 0.1056, 0.02189, 0.05531, 0.07684, 0.07354, 0.04824, 0.02888, 0.03103, 0.02497, 0.02181, 0.2386, 0.201, 0.08807, 0.1402, 0.1339, 0.09465, 0.2105, 0.1022, 0.4189, 0.317, 0.3038, 0.4074, 0.2817, 0.3375, 0.2428, 0.284, 0.09419, 0.164, 0.09939, 0.1899, 0.1024, 0.2053, 0.4083, 0.3304, 0.3164, 0.3983, 0.293, 0.3503, 0.1277, 0.08922, 0.08459, 0.2081, 0.2608, 0.2652, 0.1896, 0.1657, 0.08591, 0.1397, 0.1922, 0.1327, 0.08415, 0.08252, 0.235, 0.2628, 0.2055, 0.2111, 0.1343, 0.1332, 0.1928, 0.2099, 0.1988, 0.1359, 0.1352, 0.1371]): _vg.add([_i], _w, 'REPLACE')
_vg = ob_cube.vertex_groups.new(name='spine.006')
for _i, _w in zip([186, 187, 188, 189, 190, 191, 192, 193, 194, 195, 196, 197, 198, 201, 202, 203, 204, 205, 206, 207, 208, 209, 210, 211, 212, 213, 214, 215, 216, 217, 218, 219, 220, 221, 222, 223, 224, 225, 226, 227, 228, 229, 230, 231, 232, 233, 234, 235, 236, 239, 240, 243, 244, 245, 246, 247, 248, 249, 250, 251, 252, 253, 254, 255, 256, 257, 258, 259, 260, 261, 262, 263, 264, 265, 266, 267, 268, 269, 270, 271, 272, 273, 274, 275, 276, 277, 278, 279, 280, 281, 282, 283, 284, 285, 286, 287, 288, 289, 290, 291, 292, 293, 294, 295, 296, 297, 298, 299, 300, 301, 302, 303, 304, 305, 306, 307, 308, 309, 310, 311, 312, 313, 314, 315, 316, 317, 318, 320, 321, 326, 327, 328, 329, 330, 331, 332, 333, 334, 335, 336, 337, 338, 339, 340, 341, 342, 343, 344, 345, 346, 347, 348, 349, 350, 351, 352, 353, 354, 355, 356, 357, 358, 359, 360, 361, 362, 363, 364, 365, 368, 369, 372, 373, 374, 375, 376, 377, 378, 379, 380, 381, 382, 383, 384, 385, 386, 387, 388, 389, 390, 391, 392, 393, 394, 395, 396, 397, 398, 399, 400, 401, 402, 403, 404, 405, 406, 407, 408, 409, 410, 411, 412, 413, 414, 415, 416, 417, 418, 419, 420, 421, 422, 423, 424, 425, 426, 427, 428, 429, 430, 431], [0.642, 0.9082, 0.6669, 0.9762, 0.6937, 0.7986, 0.9695, 0.9189, 0.9094, 0.2222, 0.2437, 0.02669, 0.05402, 0.8282, 0.8667, 0.9622, 0.9419, 0.9516, 0.9304, 0.31, 0.3984, 0.5568, 0.9816, 0.9858, 0.9883, 0.5952, 0.5551, 0.5231, 0.916, 0.9194, 0.9168, 0.9196, 0.9203, 0.9204, 0.7453, 0.7164, 0.7171, 0.5908, 0.4794, 0.1887, 0.977, 0.9849, 0.9903, 0.09349, 0.1204, 0.1681, 0.1725, 0.08909, 0.02087, 0.002683, 0.01747, 0.9464, 0.9502, 0.9521, 0.9679, 0.9725, 0.9752, 0.7379, 0.7813, 0.8825, 0.8117, 0.8177, 0.8773, 0.6806, 0.571, 0.702, 0.6407, 0.7403, 0.6932, 0.8742, 0.7807, 0.8672, 0.7475, 0.8624, 0.7234, 0.572, 0.6531, 0.6672, 0.5818, 0.6903, 0.629, 0.8634, 0.9047, 0.9101, 0.7823, 0.7269, 0.7229, 0.7964, 0.8226, 0.9098, 0.8535, 0.7973, 0.8596, 0.9114, 0.9128, 0.7521, 0.725, 0.7851, 0.779, 0.8591, 0.8597, 0.797, 0.7804, 0.791, 0.857, 0.8572, 0.8551, 0.642, 0.9082, 0.6669, 0.9762, 0.6937, 0.7986, 0.9695, 0.9189, 0.2713, 0.9892, 0.5184, 0.909, 0.9094, 0.9207, 0.7223, 0.1092, 0.9921, 0.2222, 0.2437, 0.08049, 0.02669, 0.05402, 0.8282, 0.8667, 0.9622, 0.9419, 0.9516, 0.9304, 0.976, 0.9518, 0.8503, 0.7783, 0.31, 0.3984, 0.5568, 0.9816, 0.9858, 0.9883, 0.5952, 0.5551, 0.5231, 0.916, 0.9194, 0.9168, 0.9196, 0.9203, 0.9204, 0.7453, 0.7164, 0.7171, 0.5908, 0.4794, 0.1887, 0.977, 0.9849, 0.9903, 0.09349, 0.1204, 0.1681, 0.1725, 0.08909, 0.02087, 0.002683, 0.01747, 0.9464, 0.9502, 0.9521, 0.9679, 0.9725, 0.9752, 0.7379, 0.7813, 0.8825, 0.8117, 0.8177, 0.8773, 0.7127, 0.862, 0.5604, 0.6672, 0.6806, 0.571, 0.702, 0.6407, 0.7403, 0.6932, 0.8742, 0.7807, 0.8672, 0.7475, 0.8624, 0.7234, 0.572, 0.6531, 0.6672, 0.5818, 0.6903, 0.629, 0.8634, 0.9047, 0.9101, 0.7823, 0.7269, 0.7229, 0.7964, 0.8226, 0.9098, 0.8535, 0.7973, 0.8596, 0.9114, 0.9128, 0.7521, 0.725, 0.7851, 0.779, 0.8591, 0.8597, 0.797, 0.7804, 0.791, 0.857, 0.8572, 0.8551]): _vg.add([_i], _w, 'REPLACE')
_vg = ob_cube.vertex_groups.new(name='shoulder.L')
for _i, _w in zip([0, 1, 2, 7, 9, 56, 57, 58, 59, 60, 61, 62, 63, 64, 65, 66, 67, 84, 85, 86, 89, 92, 94, 100, 102, 149, 150, 151, 152, 153, 154, 155, 156, 157, 158, 159, 180, 181, 182, 183, 184, 185], [0.8025, 0.01426, 0.8634, 0.1623, 0.5043, 0.6718, 0.8007, 0.2998, 0.5333, 0.6316, 0.81, 0.3359, 0.4979, 0.05584, 0.1107, 0.08835, 0.1249, 0.5024, 0.5342, 0.4922, 0.02783, 0.4372, 0.1126, 0.07647, 0.3688, 0.04668, 0.05526, 0.2097, 0.3538, 0.2522, 0.07635, 0.07601, 0.2487, 0.3704, 0.4342, 0.2908, 0.379, 0.4489, 0.3638, 0.4587, 0.3813, 0.4387]): _vg.add([_i], _w, 'REPLACE')
_vg = ob_cube.vertex_groups.new(name='upper_arm.L')
for _i, _w in zip([0, 2, 9, 56, 57, 58, 59, 60, 61, 62, 63, 64, 65, 66, 67, 68, 69, 70, 71, 72, 73, 74, 75, 84, 85, 86, 151, 153, 156, 157, 158, 159, 184, 185], [0.08401, 0.0617, 0.01, 0.1917, 0.127, 0.06558, 0.02839, 0.1722, 0.09055, 0.07417, 0.03694, 0.9116, 0.8288, 0.8885, 0.8848, 0.4131, 0.1848, 0.754, 0.8268, 0.2248, 0.07302, 0.2019, 0.1225, 0.005035, 0.01706, 0.03125, 0.03516, 0.05305, 0.05076, 0.009655, 0.02244, 0.06171, 0.009183, 0.01749]): _vg.add([_i], _w, 'REPLACE')
_vg = ob_cube.vertex_groups.new(name='forearm.L')
for _i, _w in zip([65, 68, 69, 70, 71, 72, 73, 74, 75, 76, 77, 78, 79, 80, 81, 82, 83], [0.05038, 0.5865, 0.8112, 0.2397, 0.1658, 0.774, 0.9247, 0.7959, 0.8758, 0.9771, 0.981, 0.9754, 0.9844, 0.04816, 0.05178, 0.07285, 0.1212]): _vg.add([_i], _w, 'REPLACE')
_vg = ob_cube.vertex_groups.new(name='hand.L')
for _i, _w in zip([80, 81, 82, 83], [0.9508, 0.9482, 0.9269, 0.8788]): _vg.add([_i], _w, 'REPLACE')
_vg = ob_cube.vertex_groups.new(name='shoulder.R')
for _i, _w in zip([2, 7, 9, 56, 57, 58, 59, 60, 61, 62, 63, 84, 85, 86, 87, 88, 89, 92, 94, 100, 102, 149, 150, 151, 152, 153, 154, 155, 156, 157, 158, 159, 160, 161, 162, 163, 180, 181, 182, 183, 184, 185], [0.02783, 0.07647, 0.3688, 0.04668, 0.05526, 0.2097, 0.3538, 0.07635, 0.07601, 0.2487, 0.3704, 0.379, 0.3638, 0.3813, 0.8025, 0.01426, 0.8634, 0.4372, 0.1126, 0.1623, 0.5043, 0.6718, 0.8007, 0.2998, 0.5333, 0.2522, 0.6316, 0.81, 0.3359, 0.4979, 0.4342, 0.2908, 0.05584, 0.1107, 0.08835, 0.1249, 0.5024, 0.4489, 0.5342, 0.4587, 0.4922, 0.4387]): _vg.add([_i], _w, 'REPLACE')
_vg = ob_cube.vertex_groups.new(name='upper_arm.R')
for _i, _w in zip([58, 62, 63, 86, 87, 89, 102, 149, 150, 151, 152, 153, 154, 155, 156, 157, 158, 159, 160, 161, 162, 163, 164, 165, 166, 167, 168, 169, 170, 171, 180, 182, 184, 185], [0.03516, 0.05076, 0.009655, 0.009183, 0.08401, 0.0617, 0.01, 0.1917, 0.127, 0.06558, 0.02839, 0.05305, 0.1722, 0.09055, 0.07417, 0.03694, 0.02244, 0.06171, 0.9116, 0.8288, 0.8885, 0.8848, 0.4131, 0.1848, 0.754, 0.8268, 0.2248, 0.07302, 0.2019, 0.1225, 0.005035, 0.01706, 0.03125, 0.01749]): _vg.add([_i], _w, 'REPLACE')
_vg = ob_cube.vertex_groups.new(name='forearm.R')
for _i, _w in zip([161, 164, 165, 166, 167, 168, 169, 170, 171, 172, 173, 174, 175, 176, 177, 178, 179], [0.05038, 0.5865, 0.8112, 0.2398, 0.1658, 0.7741, 0.9248, 0.796, 0.8758, 0.9795, 0.9822, 0.9767, 0.9849, 0.19, 0.06964, 0.1147, 0.1458]): _vg.add([_i], _w, 'REPLACE')
_vg = ob_cube.vertex_groups.new(name='hand.R')
for _i, _w in zip([176, 177, 178, 179], [0.8094, 0.9303, 0.8848, 0.8541]): _vg.add([_i], _w, 'REPLACE')
_vg = ob_cube.vertex_groups.new(name='breast.L')
_vg = ob_cube.vertex_groups.new(name='breast.R')
_vg = ob_cube.vertex_groups.new(name='pelvis.L')
for _i, _w in zip([1, 3, 4, 5, 6, 8, 10, 11, 12, 13, 14, 15, 16, 17, 18, 19, 20, 23, 91, 93, 95, 98, 99, 103, 104, 105, 108, 109, 112], [0.1687, 0.9022, 0.8765, 0.2016, 0.2068, 0.03701, 0.3731, 0.4522, 0.2636, 0.794, 0.1907, 0.3477, 0.1937, 0.1589, 0.06707, 0.2464, 0.01556, 0.03022, 0.009534, 0.1467, 0.3079, 0.2715, 0.09982, 0.1224, 0.08986, 0.09811, 0.07081, 0.07248, 0.05053]): _vg.add([_i], _w, 'REPLACE')
_vg = ob_cube.vertex_groups.new(name='pelvis.R')
for _i, _w in zip([6, 10, 11, 12, 15, 16, 19, 88, 90, 91, 93, 95, 96, 97, 98, 99, 101, 103, 104, 105, 106, 107, 108, 109, 110, 111, 112, 113, 116], [0.09982, 0.1224, 0.08986, 0.09811, 0.07081, 0.07248, 0.05053, 0.1687, 0.9022, 0.009534, 0.1467, 0.3079, 0.8765, 0.2016, 0.2715, 0.2068, 0.03701, 0.3731, 0.4522, 0.2636, 0.794, 0.1907, 0.3477, 0.1937, 0.1589, 0.06707, 0.2464, 0.01556, 0.03022]): _vg.add([_i], _w, 'REPLACE')
_vg = ob_cube.vertex_groups.new(name='thigh.L')
for _i, _w in zip([1, 4, 5, 8, 10, 11, 12, 13, 14, 15, 16, 17, 18, 19, 20, 21, 22, 23, 24, 25, 26, 27, 28, 29, 30, 31, 32, 33, 34, 35, 91, 95, 98, 103, 104, 105, 108, 109, 112], [0.1571, 0.02239, 0.2425, 0.03018, 0.3872, 0.3291, 0.5481, 0.1374, 0.4813, 0.4939, 0.6666, 0.808, 0.868, 0.6385, 0.9428, 0.9651, 0.9661, 0.9349, 0.9501, 0.9471, 0.8742, 0.8826, 0.154, 0.1704, 0.2462, 0.251, 0.04427, 0.0492, 0.1105, 0.1092, 0.003659, 0.1724, 0.196, 0.06681, 0.06449, 0.05391, 0.05054, 0.02992, 0.02173]): _vg.add([_i], _w, 'REPLACE')
_vg = ob_cube.vertex_groups.new(name='shin.L')
for _i, _w in zip([24, 25, 26, 27, 28, 29, 30, 31, 32, 33, 34, 35, 36, 37, 38, 39, 40, 41, 42, 43, 47, 52, 53], [0.04805, 0.05233, 0.1242, 0.115, 0.845, 0.8285, 0.7523, 0.7476, 0.9503, 0.9478, 0.8873, 0.8893, 0.9029, 0.9043, 0.9581, 0.9774, 0.2129, 0.1878, 0.5234, 0.8252, 0.03824, 0.03139, 0.01458]): _vg.add([_i], _w, 'REPLACE')
_vg = ob_cube.vertex_groups.new(name='foot.L')
for _i, _w in zip([36, 37, 38, 40, 41, 42, 43, 44, 45, 47, 48, 49, 52, 53, 54, 55], [0.0923, 0.09172, 0.02014, 0.7621, 0.793, 0.4149, 0.076, 0.9025, 0.9212, 0.007718, 0.06354, 0.02375, 0.8794, 0.9025, 0.205, 0.1137]): _vg.add([_i], _w, 'REPLACE')
_vg = ob_cube.vertex_groups.new(name='toe.L')
for _i, _w in zip([44, 45, 48, 49, 50, 51, 52, 53, 54, 55], [0.05985, 0.04968, 0.9331, 0.9616, 0.9936, 0.9787, 0.07182, 0.05938, 0.785, 0.8821]): _vg.add([_i], _w, 'REPLACE')
_vg = ob_cube.vertex_groups.new(name='heel.02.L')
for _i, _w in zip([42, 43, 44, 45, 46, 47], [0.061, 0.09744, 0.0178, 0.005054, 0.9635, 0.9254]): _vg.add([_i], _w, 'REPLACE')
_vg = ob_cube.vertex_groups.new(name='thigh.R')
for _i, _w in zip([10, 11, 12, 15, 16, 19, 88, 91, 95, 96, 97, 98, 101, 103, 104, 105, 106, 107, 108, 109, 110, 111, 112, 113, 114, 115, 116, 117, 118, 119, 120, 121, 122, 123, 124, 125, 126, 127, 128], [0.06681, 0.06449, 0.05391, 0.05054, 0.02992, 0.02173, 0.1571, 0.003659, 0.1724, 0.02239, 0.2425, 0.196, 0.03018, 0.3872, 0.3291, 0.5481, 0.1374, 0.4813, 0.4939, 0.6666, 0.808, 0.868, 0.6385, 0.9428, 0.9651, 0.9661, 0.9349, 0.9501, 0.9471, 0.8742, 0.8826, 0.154, 0.1704, 0.2462, 0.251, 0.04427, 0.0492, 0.1105, 0.1092]): _vg.add([_i], _w, 'REPLACE')
_vg = ob_cube.vertex_groups.new(name='shin.R')
for _i, _w in zip([117, 118, 119, 120, 121, 122, 123, 124, 125, 126, 127, 128, 129, 130, 131, 132, 133, 134, 135, 136, 140, 145, 146], [0.04805, 0.05233, 0.1242, 0.115, 0.845, 0.8285, 0.7523, 0.7476, 0.9503, 0.9478, 0.8873, 0.8893, 0.9029, 0.9043, 0.9581, 0.9774, 0.2129, 0.1878, 0.5234, 0.8252, 0.03824, 0.03139, 0.01458]): _vg.add([_i], _w, 'REPLACE')
_vg = ob_cube.vertex_groups.new(name='foot.R')
for _i, _w in zip([129, 130, 131, 133, 134, 135, 136, 137, 138, 140, 141, 142, 145, 146, 147, 148], [0.0923, 0.09172, 0.02014, 0.7621, 0.793, 0.4149, 0.076, 0.9025, 0.9212, 0.007718, 0.06354, 0.02375, 0.8794, 0.9025, 0.205, 0.1137]): _vg.add([_i], _w, 'REPLACE')
_vg = ob_cube.vertex_groups.new(name='toe.R')
for _i, _w in zip([137, 138, 141, 142, 143, 144, 145, 146, 147, 148], [0.05985, 0.04968, 0.9331, 0.9616, 0.9936, 0.9787, 0.07182, 0.05938, 0.785, 0.8821]): _vg.add([_i], _w, 'REPLACE')
_vg = ob_cube.vertex_groups.new(name='heel.02.R')
for _i, _w in zip([135, 136, 137, 138, 139, 140], [0.061, 0.09744, 0.0178, 0.005054, 0.9635, 0.9254]): _vg.add([_i], _w, 'REPLACE')
_m = ob_cube.modifiers.new('Armature', 'ARMATURE')
_m.object = ob_metarig
ob_light.location = (4.076, 1.005, 5.904)
ob_light.rotation_euler = (0.6503, 0.05522, 1.866)
ob_light.lock_rotations_4d = False
ob_light.empty_display_type = 'ARROWS'
ob_light.color = (0.0, 0.0, 0.0, 0.0)
ob_light.lineart.crease_threshold = 0.0
ob_camera.location = (7.359, -6.926, 4.958)
ob_camera.rotation_euler = (1.109, 0.0, 0.8149)
ob_camera.lock_rotations_4d = False
ob_camera.empty_display_type = 'ARROWS'
ob_camera.color = (0.0, 0.0, 0.0, 0.0)
ob_camera.display_type = 'WIRE'
ob_camera.lineart.crease_threshold = 0.0
ob_metarig.location = (0.0, 0.0, 0.0)
ob_metarig.lineart.crease_threshold = 0.0

# ---- collection membership
col_collection.objects.link(ob_cube)
col_collection.objects.link(ob_light)
col_collection.objects.link(ob_camera)
col_collection.objects.link(ob_metarig)

# ---- scene / render settings (as saved in the file)
scene.camera = ob_camera
scene.frame_start = 1; scene.frame_end = 40; scene.frame_set(3)
scene.render.engine = 'BLENDER_EEVEE_NEXT'
scene.cycles.use_denoising = False
scene.cycles.samples = 128
scene.cycles.sampling_pattern = 'TABULATED_SOBOL'
scene.cycles.use_adaptive_sampling = False
scene.cycles.use_light_tree = False
scene.view_settings.view_transform = 'Filmic'
bpy.context.view_layer.update()
